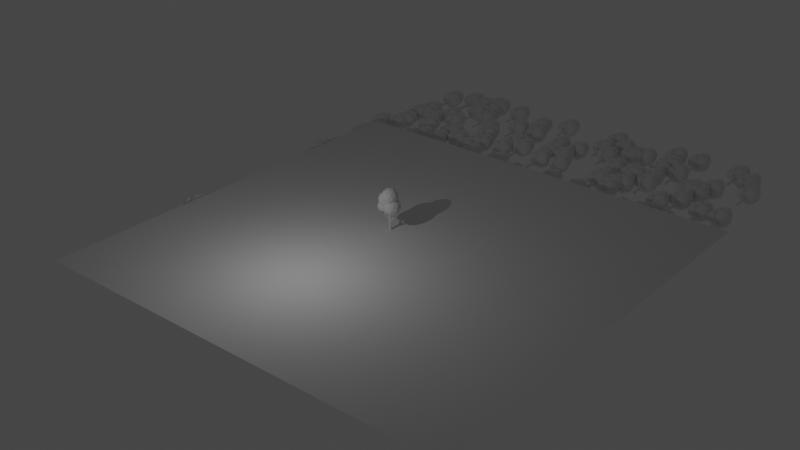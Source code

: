 # Source: geodude.blend  (saved by Blender 4.2.66; exported with 4.5.12 LTS)
import bpy
from mathutils import Matrix  # noqa: F401  (used for matrix-valued properties, if any)

bpy.ops.wm.read_factory_settings(use_empty=True)
scene = bpy.context.scene
scene.name = 'Scene'

# ---- collections
col_collection = bpy.data.collections.new('Collection'); scene.collection.children.link(col_collection)

# ---- node groups
ng_geometry_nodes_001 = bpy.data.node_groups.new('Geometry Nodes.001', 'GeometryNodeTree')
_s = ng_geometry_nodes_001.interface.new_socket(name='Geometry', in_out='OUTPUT', socket_type='NodeSocketGeometry')
_s = ng_geometry_nodes_001.interface.new_socket(name='Geometry', in_out='INPUT', socket_type='NodeSocketGeometry')
_s = ng_geometry_nodes_001.interface.new_socket(name='Vector', in_out='INPUT', socket_type='NodeSocketVector')
_s.hide_value = True
ng_geometry_nodes_001.is_modifier = True
# nodes of 'Geometry Nodes.001' reference scene objects; filled in after objects exist

# ---- world
world_world = bpy.data.worlds.new('World'); scene.world = world_world
world_world.use_nodes = True; world_world.node_tree.nodes.clear()
_N = world_world.node_tree.nodes; _L = world_world.node_tree.links
n0 = _N.new('ShaderNodeOutputWorld'); n0.name = 'World Output'; n0.location = (300, 300)
n1 = _N.new('ShaderNodeBackground'); n1.name = 'Background'; n1.location = (10, 300)
n1.inputs[0].default_value = (0.05088, 0.05088, 0.05088, 1.0)
_L.new(n1.outputs[0], n0.inputs[0])
n0.is_active_output = True
world_world.color = (0.05088, 0.05088, 0.05088)
world_world.use_sun_shadow = False
world_world.sun_shadow_jitter_overblur = 0.0

# ---- lights
light_point_002 = bpy.data.lights.new('Point.002', 'POINT')
light_point_002.transmission_factor = 0.0
light_point_002.energy = 66.4
light_point_002.shadow_maximum_resolution = 0.006
light_point_002.use_absolute_resolution = True

# ---- meshes
me_plane = bpy.data.meshes.new('Plane')
me_plane.from_pydata([(-5.778, -5.778, 0.0), (5.778, -5.778, 0.0), (-5.778, 5.778, 0.0), (5.778, 5.778, 0.0), (-5.778, 0.0, 0.0), (0.0, -5.778, 0.0), (5.778, 0.0, 0.0), (0.0, 5.778, 0.0), (0.0, 0.0, 0.0), (-5.778, -2.889, 0.0), (2.889, -5.778, 0.0), (5.778, 2.889, 0.0), (-2.889, 5.778, 0.0), (-5.778, 2.889, 0.0), (-2.889, -5.778, 0.0), (5.778, -2.889, 0.0), (2.889, 5.778, 0.0), (0.0, 2.889, 0.0), (0.0, -2.889, 0.0), (-2.889, 0.0, 0.0), (2.889, 0.0, 0.0), (2.889, -2.889, 0.0), (-2.889, -2.889, 0.0), (-2.889, 2.889, 0.0), (2.889, 2.889, 0.0)], [], [(24, 11, 3, 16), (23, 17, 7, 12), (22, 18, 8, 19), (21, 15, 6, 20), (18, 21, 20, 8), (5, 10, 21, 18), (10, 1, 15, 21), (9, 22, 19, 4), (0, 14, 22, 9), (14, 5, 18, 22), (13, 23, 12, 2), (4, 19, 23, 13), (19, 8, 17, 23), (17, 24, 16, 7), (8, 20, 24, 17), (20, 6, 11, 24)])
_uv = me_plane.uv_layers.new(name='UVMap')
_uv.uv.foreach_set('vector', [0.75, 0.75, 1.0, 0.75, 1.0, 1.0, 0.75, 1.0, 0.25, 0.75, 0.5, 0.75, 0.5, 1.0, 0.25, 1.0, 0.25, 0.25, 0.5, 0.25, 0.5, 0.5, 0.25, 0.5, 0.75, 0.25, 1.0, 0.25, 1.0, 0.5, 0.75, 0.5, 0.5, 0.25, 0.75, 0.25, 0.75, 0.5, 0.5, 0.5, 0.5, 0.0, 0.75, 0.0, 0.75, 0.25, 0.5, 0.25, 0.75, 0.0, 1.0, 0.0, 1.0, 0.25, 0.75, 0.25, 0.0, 0.25, 0.25, 0.25, 0.25, 0.5, 0.0, 0.5, 0.0, 0.0, 0.25, 0.0, 0.25, 0.25, 0.0, 0.25, 0.25, 0.0, 0.5, 0.0, 0.5, 0.25, 0.25, 0.25, 0.0, 0.75, 0.25, 0.75, 0.25, 1.0, 0.0, 1.0, 0.0, 0.5, 0.25, 0.5, 0.25, 0.75, 0.0, 0.75, 0.25, 0.5, 0.5, 0.5, 0.5, 0.75, 0.25, 0.75, 0.5, 0.75, 0.75, 0.75, 0.75, 1.0, 0.5, 1.0, 0.5, 0.5, 0.75, 0.5, 0.75, 0.75, 0.5, 0.75, 0.75, 0.5, 1.0, 0.5, 1.0, 0.75, 0.75, 0.75])
me_plane.update()
me_tree_maple = bpy.data.meshes.new('tree-maple')
me_tree_maple.from_pydata([(-0.98, 4.245, -0.4639), (-0.7944, 4.383, -0.3172), (-0.7338, 4.383, -0.52), (-0.8215, 4.245, -0.52), (-0.8924, 4.383, -0.2826), (-0.7776, 4.469, -0.3733), (-1.051, 4.383, -0.4079), (-0.8047, 4.521, -0.4639), (-0.8215, 4.245, -0.4079), (-0.9362, 4.469, -0.3172), (-0.9633, 4.521, -0.52), (-1.034, 4.469, -0.4639), (-1.013, 4.456, -0.5593), (-1.013, 4.456, -0.3686), (-0.8924, 4.383, -0.6453), (-1.051, 4.383, -0.52), (-0.9904, 4.383, -0.3172), (-0.7944, 4.383, -0.6107), (-0.8486, 4.298, -0.3172), (-0.8463, 4.456, -0.6182), (-0.8653, 4.521, -0.5546), (-0.7338, 4.383, -0.4079), (-0.9904, 4.383, -0.6107), (-1.007, 4.298, -0.5546), (-0.9195, 4.245, -0.5546), (-0.7776, 4.469, -0.5546), (-1.007, 4.298, -0.3733), (-0.8463, 4.456, -0.3097), (-0.7433, 4.456, -0.4639), (-0.8486, 4.298, -0.6107), (-0.9195, 4.245, -0.3733), (-0.8924, 4.545, -0.4639), (-0.7506, 4.298, -0.4639), (-0.8653, 4.521, -0.3733), (-0.9633, 4.521, -0.4079), (-0.9362, 4.469, -0.6107), (-0.7717, 4.311, -0.5593), (-1.042, 4.311, -0.4639), (-0.8924, 4.221, -0.4639), (-0.9385, 4.311, -0.6182), (-0.9385, 4.311, -0.3097), (-0.7717, 4.311, -0.3686), (-0.9532, 4.451, -0.438), (-0.6697, 4.575, -0.2928), (-0.5965, 4.518, -0.5293), (-0.744, 4.391, -0.5034), (-0.799, 4.612, -0.2523), (-0.6304, 4.655, -0.3742), (-1.015, 4.638, -0.3986), (-0.6582, 4.705, -0.4899), (-0.7399, 4.412, -0.3727), (-0.8396, 4.715, -0.3088), (-0.8715, 4.745, -0.5552), (-0.9757, 4.718, -0.48), (-0.9538, 4.68, -0.5888), (-0.9467, 4.715, -0.3663), (-0.8124, 4.544, -0.6755), (-1.019, 4.617, -0.5293), (-0.9308, 4.636, -0.2928), (-0.6806, 4.52, -0.6351), (-0.7608, 4.496, -0.2768), (-0.7338, 4.616, -0.6576), (-0.7422, 4.708, -0.5957), (-0.5923, 4.539, -0.3986), (-0.9417, 4.582, -0.6351), (-0.9809, 4.502, -0.5537), (-0.8759, 4.415, -0.5438), (-0.6372, 4.621, -0.5858), (-0.9742, 4.536, -0.3421), (-0.7224, 4.674, -0.2976), (-0.5908, 4.613, -0.4776), (-0.7717, 4.442, -0.6191), (-0.8692, 4.449, -0.3322), (-0.7696, 4.76, -0.4944), (-0.6357, 4.438, -0.4479), (-0.7355, 4.741, -0.3841), (-0.8674, 4.766, -0.4245), (-0.8505, 4.66, -0.6511), (-0.6646, 4.441, -0.5616), (-1.021, 4.544, -0.4503), (-0.8418, 4.396, -0.4335), (-0.889, 4.483, -0.6303), (-0.8775, 4.54, -0.2703), (-0.6576, 4.477, -0.3391), (-0.7499, 4.238, -0.4879), (-0.508, 4.393, -0.2721), (-0.429, 4.428, -0.5372), (-0.5433, 4.248, -0.5612), (-0.6357, 4.387, -0.2268), (-0.4861, 4.514, -0.3306), (-0.8423, 4.408, -0.3907), (-0.5214, 4.599, -0.44), (-0.5433, 4.228, -0.4147), (-0.6928, 4.504, -0.2573), (-0.7281, 4.608, -0.5132), (-0.8205, 4.53, -0.4491), (-0.7929, 4.53, -0.576), (-0.7929, 4.496, -0.3267), (-0.6357, 4.45, -0.7011), (-0.8423, 4.428, -0.5372), (-0.7634, 4.393, -0.2721), (-0.508, 4.444, -0.6558), (-0.5786, 4.281, -0.2869), (-0.5756, 4.54, -0.653), (-0.6004, 4.614, -0.5585), (-0.429, 4.408, -0.3907), (-0.7634, 4.444, -0.6558), (-0.7852, 4.323, -0.5973), (-0.671, 4.254, -0.6065), (-0.4861, 4.545, -0.5677), (-0.7852, 4.291, -0.3602), (-0.5756, 4.486, -0.2496), (-0.4413, 4.513, -0.4513), (-0.5786, 4.332, -0.6706), (-0.671, 4.222, -0.3694), (-0.6357, 4.63, -0.4357), (-0.4508, 4.307, -0.4788), (-0.6004, 4.583, -0.3214), (-0.7281, 4.589, -0.3667), (-0.6928, 4.555, -0.6409), (-0.4784, 4.34, -0.6012), (-0.83, 4.323, -0.4766), (-0.6357, 4.206, -0.4922), (-0.6957, 4.35, -0.6783), (-0.6957, 4.297, -0.2749), (-0.4784, 4.307, -0.3519), (-0.767, 3.742, -0.5466), (-0.7843, 3.742, -0.4939), (-0.7396, 3.742, -0.4612), (-0.6946, 3.742, -0.4936), (-0.7116, 3.742, -0.5464), (-0.7601, 4.164, -0.5284), (-0.7698, 4.164, -0.4987), (-0.7446, 4.164, -0.4802), (-0.7193, 4.164, -0.4985), (-0.7288, 4.164, -0.5283), (-0.7587, 4.375, -0.5265), (-0.7673, 4.375, -0.5002), (-0.745, 4.375, -0.484), (-0.7227, 4.375, -0.5001), (-0.7311, 4.375, -0.5264), (-0.757, 4.643, -0.5241), (-0.7611, 4.644, -0.5118), (-0.7506, 4.644, -0.504), (-0.74, 4.644, -0.5117), (-0.744, 4.644, -0.5241), (-0.7551, 3.966, -0.5253), (-0.7424, 3.986, -0.5124), (-0.7178, 3.985, -0.5028), (-0.7174, 3.959, -0.5055), (-0.7441, 3.943, -0.5145), (-0.6586, 4.35, -0.5699), (-0.6574, 4.354, -0.5568), (-0.645, 4.351, -0.5525), (-0.6383, 4.345, -0.5629), (-0.6468, 4.344, -0.5736), (-0.6609, 4.098, -0.5288), (-0.6492, 4.083, -0.5417), (-0.6853, 4.083, -0.5527), (-0.6834, 4.097, -0.5352), (-0.6643, 4.073, -0.5561), (-0.7623, 4.034, -0.5285), (-0.7578, 4.009, -0.5095), (-0.7452, 4.017, -0.481), (-0.7396, 4.047, -0.4818), (-0.7507, 4.06, -0.5127), (-0.8332, 4.183, -0.4361), (-0.8461, 4.168, -0.4298), (-0.8302, 4.163, -0.4114), (-0.8118, 4.177, -0.4119), (-0.8161, 4.194, -0.4315), (-0.8496, 4.387, -0.4169), (-0.8687, 4.384, -0.4074), (-0.883, 4.379, -0.4238), (-0.8691, 4.383, -0.4364), (-0.8526, 4.388, -0.439), (-0.7615, 3.777, -0.5381), (-0.7752, 3.777, -0.4967), (-0.7046, 3.777, -0.4965), (-0.74, 3.777, -0.4709), (-0.7179, 3.777, -0.538), (-0.884, 4.625, -0.4658), (-0.6042, 4.617, -0.2832), (-0.5431, 4.569, -0.5356), (-0.7241, 4.499, -0.5356), (-0.703, 4.695, -0.2401), (-0.5301, 4.689, -0.353), (-0.8629, 4.821, -0.3961), (-0.522, 4.764, -0.4658), (-0.7241, 4.499, -0.3961), (-0.69, 4.815, -0.2832), (-0.6819, 4.89, -0.5356), (-0.7888, 4.893, -0.4658), (-0.776, 4.864, -0.5845), (-0.776, 4.864, -0.3472), (-0.703, 4.695, -0.6916), (-0.8629, 4.821, -0.5356), (-0.8018, 4.772, -0.2832), (-0.6042, 4.617, -0.6485), (-0.716, 4.574, -0.2832), (-0.6079, 4.731, -0.6579), (-0.5831, 4.812, -0.5787), (-0.5431, 4.569, -0.3961), (-0.8018, 4.772, -0.6485), (-0.8759, 4.7, -0.5787), (-0.8229, 4.577, -0.5787), (-0.5301, 4.689, -0.5787), (-0.8759, 4.7, -0.353), (-0.6079, 4.731, -0.2738), (-0.504, 4.649, -0.4658), (-0.716, 4.574, -0.6485), (-0.8229, 4.577, -0.353), (-0.5942, 4.858, -0.4658), (-0.6172, 4.496, -0.4658), (-0.5831, 4.812, -0.353), (-0.6819, 4.89, -0.3961), (-0.69, 4.815, -0.6485), (-0.63, 4.526, -0.5845), (-0.902, 4.74, -0.4658), (-0.8118, 4.531, -0.4658), (-0.7981, 4.658, -0.6579), (-0.7981, 4.658, -0.2738), (-0.63, 4.526, -0.3472), (-0.8652, 4.259, -0.532), (-0.6013, 4.455, -0.3427), (-0.5152, 4.455, -0.6043), (-0.6398, 4.259, -0.6043), (-0.7406, 4.455, -0.298), (-0.5775, 4.577, -0.415), (-0.966, 4.455, -0.4597), (-0.616, 4.651, -0.532), (-0.6398, 4.259, -0.4597), (-0.8029, 4.577, -0.3427), (-0.8414, 4.651, -0.6043), (-0.9422, 4.577, -0.532), (-0.9121, 4.558, -0.655), (-0.9121, 4.558, -0.409), (-0.7406, 4.455, -0.7659), (-0.966, 4.455, -0.6043), (-0.8799, 4.455, -0.3427), (-0.6013, 4.455, -0.7212), (-0.6783, 4.334, -0.3427), (-0.6751, 4.558, -0.731), (-0.7021, 4.651, -0.649), (-0.5152, 4.455, -0.4597), (-0.8799, 4.455, -0.7212), (-0.9037, 4.334, -0.649), (-0.7791, 4.259, -0.649), (-0.5775, 4.577, -0.649), (-0.9037, 4.334, -0.415), (-0.6751, 4.558, -0.333), (-0.5286, 4.558, -0.532), (-0.6783, 4.334, -0.7212), (-0.7791, 4.259, -0.415), (-0.7406, 4.686, -0.532), (-0.539, 4.334, -0.532), (-0.7021, 4.651, -0.415), (-0.8414, 4.651, -0.4597), (-0.8029, 4.577, -0.7212), (-0.5691, 4.352, -0.655), (-0.9526, 4.352, -0.532), (-0.7406, 4.225, -0.532), (-0.8061, 4.352, -0.731), (-0.8061, 4.352, -0.333), (-0.5691, 4.352, -0.409)], [], [(19, 35, 20), (7, 20, 31), (7, 25, 20), (25, 19, 20), (20, 10, 31), (35, 12, 10), (10, 34, 31), (10, 11, 34), (11, 13, 34), (34, 9, 33), (33, 7, 31), (33, 5, 7), (5, 28, 7), (2, 25, 28), (17, 19, 25), (14, 35, 19), (22, 12, 35), (15, 11, 12), (6, 13, 11), (16, 9, 13), (4, 27, 9), (1, 5, 27), (21, 28, 5), (17, 14, 19), (17, 29, 14), (22, 15, 12), (23, 37, 15), (6, 16, 13), (6, 26, 16), (26, 40, 16), (4, 18, 1), (18, 41, 1), (21, 32, 2), (32, 36, 2), (3, 24, 29), (24, 39, 29), (24, 0, 23), (0, 37, 23), (0, 30, 26), (30, 40, 26), (32, 8, 3), (8, 38, 3), (30, 8, 18), (8, 41, 18), (0, 26, 37), (16, 4, 9), (29, 39, 14), (9, 27, 33), (20, 35, 10), (32, 3, 36), (30, 18, 40), (24, 23, 39), (21, 2, 28), (3, 29, 36), (22, 23, 15), (4, 1, 27), (15, 6, 11), (1, 21, 5), (14, 22, 35), (2, 17, 25), (28, 25, 7), (34, 33, 31), (12, 11, 10), (37, 6, 15), (38, 8, 30), (38, 0, 24), (36, 29, 17), (40, 18, 4), (27, 5, 33), (13, 9, 34), (36, 17, 2), (39, 22, 14), (40, 4, 16), (41, 21, 1), (39, 23, 22), (37, 26, 6), (41, 32, 21), (38, 24, 3), (38, 30, 0), (41, 8, 32), (61, 77, 62), (49, 62, 73), (49, 67, 62), (67, 61, 62), (62, 52, 73), (77, 54, 52), (52, 76, 73), (52, 53, 76), (53, 55, 76), (76, 51, 75), (75, 49, 73), (75, 47, 49), (47, 70, 49), (44, 67, 70), (59, 61, 67), (56, 77, 61), (64, 54, 77), (57, 53, 54), (48, 55, 53), (58, 51, 55), (46, 69, 51), (43, 47, 69), (63, 70, 47), (59, 56, 61), (59, 71, 56), (64, 57, 54), (65, 79, 57), (48, 58, 55), (48, 68, 58), (68, 82, 58), (46, 60, 43), (60, 83, 43), (63, 74, 44), (74, 78, 44), (45, 66, 71), (66, 81, 71), (66, 42, 65), (42, 79, 65), (42, 72, 68), (72, 82, 68), (74, 50, 45), (50, 80, 45), (72, 50, 60), (50, 83, 60), (42, 68, 79), (58, 46, 51), (71, 81, 56), (51, 69, 75), (62, 77, 52), (74, 45, 78), (72, 60, 82), (66, 65, 81), (63, 44, 70), (45, 71, 78), (64, 65, 57), (46, 43, 69), (57, 48, 53), (43, 63, 47), (56, 64, 77), (44, 59, 67), (70, 67, 49), (76, 75, 73), (54, 53, 52), (79, 48, 57), (80, 50, 72), (80, 42, 66), (78, 71, 59), (82, 60, 46), (69, 47, 75), (55, 51, 76), (78, 59, 44), (81, 64, 56), (82, 46, 58), (83, 63, 43), (81, 65, 64), (79, 68, 48), (83, 74, 63), (80, 66, 45), (80, 72, 42), (83, 50, 74), (103, 119, 104), (91, 104, 115), (91, 109, 104), (109, 103, 104), (104, 94, 115), (119, 96, 94), (94, 118, 115), (94, 95, 118), (95, 97, 118), (118, 93, 117), (117, 91, 115), (117, 89, 91), (89, 112, 91), (86, 109, 112), (101, 103, 109), (98, 119, 103), (106, 96, 119), (99, 95, 96), (90, 97, 95), (100, 93, 97), (88, 111, 93), (85, 89, 111), (105, 112, 89), (101, 98, 103), (101, 113, 98), (106, 99, 96), (107, 121, 99), (90, 100, 97), (90, 110, 100), (110, 124, 100), (88, 102, 85), (102, 125, 85), (105, 116, 86), (116, 120, 86), (87, 108, 113), (108, 123, 113), (108, 84, 107), (84, 121, 107), (84, 114, 110), (114, 124, 110), (116, 92, 87), (92, 122, 87), (114, 92, 102), (92, 125, 102), (84, 110, 121), (100, 88, 93), (113, 123, 98), (93, 111, 117), (104, 119, 94), (116, 87, 120), (114, 102, 124), (108, 107, 123), (105, 86, 112), (87, 113, 120), (106, 107, 99), (88, 85, 111), (99, 90, 95), (85, 105, 89), (98, 106, 119), (86, 101, 109), (112, 109, 91), (118, 117, 115), (96, 95, 94), (121, 90, 99), (122, 92, 114), (122, 84, 108), (120, 113, 101), (124, 102, 88), (111, 89, 117), (97, 93, 118), (120, 101, 86), (123, 106, 98), (124, 88, 100), (125, 105, 85), (123, 107, 106), (121, 110, 90), (125, 116, 105), (122, 108, 87), (122, 114, 84), (125, 92, 116), (176, 131, 135, 180), (178, 134, 133, 179), (177, 132, 131, 176), (180, 135, 134, 178), (179, 133, 132, 177), (131, 136, 140, 135), (134, 139, 138, 133), (132, 137, 136, 131), (135, 140, 139, 134), (133, 138, 137, 132), (137, 142, 141, 136), (140, 145, 144, 139), (138, 143, 142, 137), (136, 141, 145, 140), (139, 144, 143, 138), (157, 154, 153, 156), (159, 152, 151, 158), (160, 155, 154, 157), (156, 153, 152, 159), (158, 151, 155, 160), (146, 158, 160, 150), (148, 156, 159, 147), (150, 160, 157, 149), (147, 159, 158, 146), (149, 157, 156, 148), (165, 170, 169, 164), (163, 168, 167, 162), (161, 166, 170, 165), (164, 169, 168, 163), (162, 167, 166, 161), (130, 129, 128, 127, 126), (167, 168, 172, 173), (168, 169, 171, 172), (170, 166, 174, 175), (169, 170, 175, 171), (166, 167, 173, 174), (128, 179, 177, 127), (130, 180, 178, 129), (127, 177, 176, 126), (129, 178, 179, 128), (126, 176, 180, 130), (150, 149, 148, 147, 146), (151, 152, 153, 154, 155), (200, 216, 201), (188, 201, 212), (188, 206, 201), (206, 200, 201), (201, 191, 212), (216, 193, 191), (191, 215, 212), (191, 192, 215), (192, 194, 215), (215, 190, 214), (214, 188, 212), (214, 186, 188), (186, 209, 188), (183, 206, 209), (198, 200, 206), (195, 216, 200), (203, 193, 216), (196, 192, 193), (187, 194, 192), (197, 190, 194), (185, 208, 190), (182, 186, 208), (202, 209, 186), (198, 195, 200), (198, 210, 195), (203, 196, 193), (204, 218, 196), (187, 197, 194), (187, 207, 197), (207, 221, 197), (185, 199, 182), (199, 222, 182), (202, 213, 183), (213, 217, 183), (184, 205, 210), (205, 220, 210), (205, 181, 204), (181, 218, 204), (181, 211, 207), (211, 221, 207), (213, 189, 184), (189, 219, 184), (211, 189, 199), (189, 222, 199), (181, 207, 218), (197, 185, 190), (210, 220, 195), (190, 208, 214), (201, 216, 191), (213, 184, 217), (211, 199, 221), (205, 204, 220), (202, 183, 209), (184, 210, 217), (203, 204, 196), (185, 182, 208), (196, 187, 192), (182, 202, 186), (195, 203, 216), (183, 198, 206), (209, 206, 188), (215, 214, 212), (193, 192, 191), (218, 187, 196), (219, 189, 211), (219, 181, 205), (217, 210, 198), (221, 199, 185), (208, 186, 214), (194, 190, 215), (217, 198, 183), (220, 203, 195), (221, 185, 197), (222, 202, 182), (220, 204, 203), (218, 207, 187), (222, 213, 202), (219, 205, 184), (219, 211, 181), (222, 189, 213), (242, 258, 243), (230, 243, 254), (230, 248, 243), (248, 242, 243), (243, 233, 254), (258, 235, 233), (233, 257, 254), (233, 234, 257), (234, 236, 257), (257, 232, 256), (256, 230, 254), (256, 228, 230), (228, 251, 230), (225, 248, 251), (240, 242, 248), (237, 258, 242), (245, 235, 258), (238, 234, 235), (229, 236, 234), (239, 232, 236), (227, 250, 232), (224, 228, 250), (244, 251, 228), (240, 237, 242), (240, 252, 237), (245, 238, 235), (246, 260, 238), (229, 239, 236), (229, 249, 239), (249, 263, 239), (227, 241, 224), (241, 264, 224), (244, 255, 225), (255, 259, 225), (226, 247, 252), (247, 262, 252), (247, 223, 246), (223, 260, 246), (223, 253, 249), (253, 263, 249), (255, 231, 226), (231, 261, 226), (253, 231, 241), (231, 264, 241), (223, 249, 260), (239, 227, 232), (252, 262, 237), (232, 250, 256), (243, 258, 233), (255, 226, 259), (253, 241, 263), (247, 246, 262), (244, 225, 251), (226, 252, 259), (245, 246, 238), (227, 224, 250), (238, 229, 234), (224, 244, 228), (237, 245, 258), (225, 240, 248), (251, 248, 230), (257, 256, 254), (235, 234, 233), (260, 229, 238), (261, 231, 253), (261, 223, 247), (259, 252, 240), (263, 241, 227), (250, 228, 256), (236, 232, 257), (259, 240, 225), (262, 245, 237), (263, 227, 239), (264, 244, 224), (262, 246, 245), (260, 249, 229), (264, 255, 244), (261, 247, 226), (261, 253, 223), (264, 231, 255)])
_uv = me_tree_maple.uv_layers.new(name='UVMap')
_uv.uv.foreach_set('vector', [0.5992, 0.5371, 0.606, 0.5529, 0.5903, 0.5466, 0.5504, 0.6664, 0.5418, 0.6821, 0.5349, 0.6663, 0.5504, 0.6664, 0.5609, 0.6822, 0.5418, 0.6821, 0.5609, 0.6822, 0.5527, 0.6932, 0.5418, 0.6821, 0.5418, 0.6821, 0.5278, 0.6759, 0.5349, 0.6663, 0.606, 0.5529, 0.6156, 0.5638, 0.6, 0.5622, 0.5278, 0.6759, 0.5278, 0.6563, 0.5349, 0.6663, 0.7479, 0.1688, 0.7345, 0.1727, 0.7312, 0.1588, 0.7345, 0.1727, 0.719, 0.1664, 0.7312, 0.1588, 0.5952, 0.2397, 0.6014, 0.2496, 0.5856, 0.2556, 0.5418, 0.6504, 0.5504, 0.6664, 0.5349, 0.6663, 0.5418, 0.6504, 0.5609, 0.6505, 0.5504, 0.6664, 0.5609, 0.6505, 0.5674, 0.6664, 0.5504, 0.6664, 0.5779, 0.676, 0.5609, 0.6822, 0.5674, 0.6664, 0.606, 0.5212, 0.5992, 0.5371, 0.5903, 0.527, 0.6156, 0.5373, 0.606, 0.5529, 0.5992, 0.5371, 0.6253, 0.5529, 0.6156, 0.5638, 0.606, 0.5529, 0.7345, 0.1921, 0.7345, 0.1727, 0.7474, 0.1833, 0.7178, 0.1821, 0.719, 0.1664, 0.7345, 0.1727, 0.6207, 0.2496, 0.6014, 0.2496, 0.611, 0.2384, 0.6111, 0.2654, 0.5946, 0.2654, 0.6014, 0.2496, 0.6014, 0.2813, 0.5856, 0.2752, 0.5946, 0.2654, 0.5779, 0.6564, 0.5674, 0.6664, 0.5609, 0.6505, 0.606, 0.5212, 0.6156, 0.5373, 0.5992, 0.5371, 0.606, 0.5212, 0.6253, 0.5212, 0.6156, 0.5373, 0.7479, 0.2001, 0.7345, 0.1921, 0.7474, 0.1833, 0.7312, 0.2095, 0.719, 0.1993, 0.7345, 0.1921, 0.7178, 0.1821, 0.7042, 0.174, 0.719, 0.1664, 0.7178, 0.1821, 0.7042, 0.1934, 0.7042, 0.174, 0.6363, 0.2556, 0.6275, 0.2654, 0.6207, 0.2496, 0.6111, 0.2654, 0.6207, 0.2813, 0.6014, 0.2813, 0.6207, 0.2813, 0.611, 0.2923, 0.6014, 0.2813, 0.6959, 0.7127, 0.6825, 0.7166, 0.6792, 0.7027, 0.6825, 0.7166, 0.667, 0.7103, 0.6792, 0.7027, 0.6658, 0.726, 0.6523, 0.7373, 0.6523, 0.718, 0.641, 0.527, 0.6321, 0.5371, 0.6253, 0.5212, 0.6523, 0.7373, 0.6606, 0.7542, 0.647, 0.7461, 0.7125, 0.2103, 0.719, 0.1993, 0.7312, 0.2095, 0.7125, 0.2103, 0.699, 0.2021, 0.7042, 0.1934, 0.6363, 0.2752, 0.6275, 0.2654, 0.6363, 0.2556, 0.6825, 0.7166, 0.6825, 0.736, 0.6658, 0.726, 0.6825, 0.736, 0.667, 0.7432, 0.6658, 0.726, 0.6792, 0.7534, 0.6825, 0.736, 0.6959, 0.744, 0.6825, 0.736, 0.6954, 0.7272, 0.6959, 0.744, 0.7125, 0.2103, 0.7042, 0.1934, 0.719, 0.1993, 0.6207, 0.2496, 0.6111, 0.2654, 0.6014, 0.2496, 0.6253, 0.5212, 0.6321, 0.5371, 0.6156, 0.5373, 0.6014, 0.2496, 0.5946, 0.2654, 0.5856, 0.2556, 0.5903, 0.5466, 0.606, 0.5529, 0.6, 0.5622, 0.6825, 0.7166, 0.6658, 0.726, 0.667, 0.7103, 0.6363, 0.2752, 0.6207, 0.2813, 0.6275, 0.2654, 0.641, 0.527, 0.641, 0.5466, 0.6321, 0.5371, 0.5779, 0.6564, 0.5779, 0.676, 0.5674, 0.6664, 0.6658, 0.726, 0.6523, 0.718, 0.667, 0.7103, 0.7479, 0.2001, 0.7312, 0.2095, 0.7345, 0.1921, 0.6111, 0.2654, 0.6014, 0.2813, 0.5946, 0.2654, 0.7345, 0.1921, 0.7178, 0.1821, 0.7345, 0.1727, 0.5692, 0.6405, 0.5779, 0.6564, 0.5609, 0.6505, 0.6156, 0.5373, 0.6253, 0.5529, 0.606, 0.5529, 0.5779, 0.676, 0.5692, 0.6918, 0.5609, 0.6822, 0.5674, 0.6664, 0.5609, 0.6822, 0.5504, 0.6664, 0.5278, 0.6563, 0.5418, 0.6504, 0.5349, 0.6663, 0.7474, 0.1833, 0.7345, 0.1727, 0.7479, 0.1688, 0.719, 0.1993, 0.7178, 0.1821, 0.7345, 0.1921, 0.667, 0.7432, 0.6825, 0.736, 0.6792, 0.7534, 0.667, 0.7432, 0.6606, 0.7542, 0.6523, 0.7373, 0.6156, 0.5098, 0.6253, 0.5212, 0.606, 0.5212, 0.6275, 0.2654, 0.6207, 0.2813, 0.6111, 0.2654, 0.5527, 0.6392, 0.5609, 0.6505, 0.5418, 0.6504, 0.611, 0.2384, 0.6014, 0.2496, 0.5952, 0.2397, 0.6156, 0.5098, 0.606, 0.5212, 0.6, 0.511, 0.6321, 0.5371, 0.6253, 0.5529, 0.6156, 0.5373, 0.6275, 0.2654, 0.6111, 0.2654, 0.6207, 0.2496, 0.611, 0.2923, 0.5952, 0.291, 0.6014, 0.2813, 0.6321, 0.5371, 0.641, 0.5466, 0.6253, 0.5529, 0.719, 0.1993, 0.7042, 0.1934, 0.7178, 0.1821, 0.6954, 0.7272, 0.6825, 0.7166, 0.6959, 0.7127, 0.667, 0.7432, 0.6523, 0.7373, 0.6658, 0.726, 0.667, 0.7432, 0.6792, 0.7534, 0.6606, 0.7542, 0.6954, 0.7272, 0.6825, 0.736, 0.6825, 0.7166, 0.5992, 0.5371, 0.606, 0.5529, 0.5903, 0.5466, 0.5504, 0.6664, 0.5418, 0.6821, 0.5349, 0.6663, 0.5504, 0.6664, 0.5609, 0.6822, 0.5418, 0.6821, 0.5609, 0.6822, 0.5527, 0.6932, 0.5418, 0.6821, 0.5418, 0.6821, 0.5278, 0.6759, 0.5349, 0.6663, 0.606, 0.5529, 0.6156, 0.5638, 0.6, 0.5622, 0.5278, 0.6759, 0.5278, 0.6563, 0.5349, 0.6663, 0.7479, 0.1688, 0.7345, 0.1727, 0.7312, 0.1588, 0.7345, 0.1727, 0.719, 0.1664, 0.7312, 0.1588, 0.5952, 0.2397, 0.6014, 0.2496, 0.5856, 0.2556, 0.5418, 0.6504, 0.5504, 0.6664, 0.5349, 0.6663, 0.5418, 0.6504, 0.5609, 0.6505, 0.5504, 0.6664, 0.5609, 0.6505, 0.5674, 0.6664, 0.5504, 0.6664, 0.5779, 0.676, 0.5609, 0.6822, 0.5674, 0.6664, 0.606, 0.5212, 0.5992, 0.5371, 0.5903, 0.527, 0.6156, 0.5373, 0.606, 0.5529, 0.5992, 0.5371, 0.6253, 0.5529, 0.6156, 0.5638, 0.606, 0.5529, 0.7345, 0.1921, 0.7345, 0.1727, 0.7474, 0.1833, 0.7178, 0.1821, 0.719, 0.1664, 0.7345, 0.1727, 0.6207, 0.2496, 0.6014, 0.2496, 0.611, 0.2384, 0.6111, 0.2654, 0.5946, 0.2654, 0.6014, 0.2496, 0.6014, 0.2813, 0.5856, 0.2752, 0.5946, 0.2654, 0.5779, 0.6564, 0.5674, 0.6664, 0.5609, 0.6505, 0.606, 0.5212, 0.6156, 0.5373, 0.5992, 0.5371, 0.606, 0.5212, 0.6253, 0.5212, 0.6156, 0.5373, 0.7479, 0.2001, 0.7345, 0.1921, 0.7474, 0.1833, 0.7312, 0.2095, 0.719, 0.1993, 0.7345, 0.1921, 0.7178, 0.1821, 0.7042, 0.174, 0.719, 0.1664, 0.7178, 0.1821, 0.7042, 0.1934, 0.7042, 0.174, 0.6363, 0.2556, 0.6275, 0.2654, 0.6207, 0.2496, 0.6111, 0.2654, 0.6207, 0.2813, 0.6014, 0.2813, 0.6207, 0.2813, 0.611, 0.2923, 0.6014, 0.2813, 0.6959, 0.7127, 0.6825, 0.7166, 0.6792, 0.7027, 0.6825, 0.7166, 0.667, 0.7103, 0.6792, 0.7027, 0.6658, 0.726, 0.6523, 0.7373, 0.6523, 0.718, 0.641, 0.527, 0.6321, 0.5371, 0.6253, 0.5212, 0.6523, 0.7373, 0.6606, 0.7542, 0.647, 0.7461, 0.7125, 0.2103, 0.719, 0.1993, 0.7312, 0.2095, 0.7125, 0.2103, 0.699, 0.2021, 0.7042, 0.1934, 0.6363, 0.2752, 0.6275, 0.2654, 0.6363, 0.2556, 0.6825, 0.7166, 0.6825, 0.736, 0.6658, 0.726, 0.6825, 0.736, 0.667, 0.7432, 0.6658, 0.726, 0.6792, 0.7534, 0.6825, 0.736, 0.6959, 0.744, 0.6825, 0.736, 0.6954, 0.7272, 0.6959, 0.744, 0.7125, 0.2103, 0.7042, 0.1934, 0.719, 0.1993, 0.6207, 0.2496, 0.6111, 0.2654, 0.6014, 0.2496, 0.6253, 0.5212, 0.6321, 0.5371, 0.6156, 0.5373, 0.6014, 0.2496, 0.5946, 0.2654, 0.5856, 0.2556, 0.5903, 0.5466, 0.606, 0.5529, 0.6, 0.5622, 0.6825, 0.7166, 0.6658, 0.726, 0.667, 0.7103, 0.6363, 0.2752, 0.6207, 0.2813, 0.6275, 0.2654, 0.641, 0.527, 0.641, 0.5466, 0.6321, 0.5371, 0.5779, 0.6564, 0.5779, 0.676, 0.5674, 0.6664, 0.6658, 0.726, 0.6523, 0.718, 0.667, 0.7103, 0.7479, 0.2001, 0.7312, 0.2095, 0.7345, 0.1921, 0.6111, 0.2654, 0.6014, 0.2813, 0.5946, 0.2654, 0.7345, 0.1921, 0.7178, 0.1821, 0.7345, 0.1727, 0.5692, 0.6405, 0.5779, 0.6564, 0.5609, 0.6505, 0.6156, 0.5373, 0.6253, 0.5529, 0.606, 0.5529, 0.5779, 0.676, 0.5692, 0.6918, 0.5609, 0.6822, 0.5674, 0.6664, 0.5609, 0.6822, 0.5504, 0.6664, 0.5278, 0.6563, 0.5418, 0.6504, 0.5349, 0.6663, 0.7474, 0.1833, 0.7345, 0.1727, 0.7479, 0.1688, 0.719, 0.1993, 0.7178, 0.1821, 0.7345, 0.1921, 0.667, 0.7432, 0.6825, 0.736, 0.6792, 0.7534, 0.667, 0.7432, 0.6606, 0.7542, 0.6523, 0.7373, 0.6156, 0.5098, 0.6253, 0.5212, 0.606, 0.5212, 0.6275, 0.2654, 0.6207, 0.2813, 0.6111, 0.2654, 0.5527, 0.6392, 0.5609, 0.6505, 0.5418, 0.6504, 0.611, 0.2384, 0.6014, 0.2496, 0.5952, 0.2397, 0.6156, 0.5098, 0.606, 0.5212, 0.6, 0.511, 0.6321, 0.5371, 0.6253, 0.5529, 0.6156, 0.5373, 0.6275, 0.2654, 0.6111, 0.2654, 0.6207, 0.2496, 0.611, 0.2923, 0.5952, 0.291, 0.6014, 0.2813, 0.6321, 0.5371, 0.641, 0.5466, 0.6253, 0.5529, 0.719, 0.1993, 0.7042, 0.1934, 0.7178, 0.1821, 0.6954, 0.7272, 0.6825, 0.7166, 0.6959, 0.7127, 0.667, 0.7432, 0.6523, 0.7373, 0.6658, 0.726, 0.667, 0.7432, 0.6792, 0.7534, 0.6606, 0.7542, 0.6954, 0.7272, 0.6825, 0.736, 0.6825, 0.7166, 0.5992, 0.5371, 0.606, 0.5529, 0.5903, 0.5466, 0.5504, 0.6664, 0.5418, 0.6821, 0.5349, 0.6663, 0.5504, 0.6664, 0.5609, 0.6822, 0.5418, 0.6821, 0.5609, 0.6822, 0.5527, 0.6932, 0.5418, 0.6821, 0.5418, 0.6821, 0.5278, 0.6759, 0.5349, 0.6663, 0.606, 0.5529, 0.6156, 0.5638, 0.6, 0.5622, 0.5278, 0.6759, 0.5278, 0.6563, 0.5349, 0.6663, 0.7479, 0.1688, 0.7345, 0.1727, 0.7312, 0.1588, 0.7345, 0.1727, 0.719, 0.1664, 0.7312, 0.1588, 0.5952, 0.2397, 0.6014, 0.2496, 0.5856, 0.2556, 0.5418, 0.6504, 0.5504, 0.6664, 0.5349, 0.6663, 0.5418, 0.6504, 0.5609, 0.6505, 0.5504, 0.6664, 0.5609, 0.6505, 0.5674, 0.6664, 0.5504, 0.6664, 0.5779, 0.676, 0.5609, 0.6822, 0.5674, 0.6664, 0.606, 0.5212, 0.5992, 0.5371, 0.5903, 0.527, 0.6156, 0.5373, 0.606, 0.5529, 0.5992, 0.5371, 0.6253, 0.5529, 0.6156, 0.5638, 0.606, 0.5529, 0.7345, 0.1921, 0.7345, 0.1727, 0.7474, 0.1833, 0.7178, 0.1821, 0.719, 0.1664, 0.7345, 0.1727, 0.6207, 0.2496, 0.6014, 0.2496, 0.611, 0.2384, 0.6111, 0.2654, 0.5946, 0.2654, 0.6014, 0.2496, 0.6014, 0.2813, 0.5856, 0.2752, 0.5946, 0.2654, 0.5779, 0.6564, 0.5674, 0.6664, 0.5609, 0.6505, 0.606, 0.5212, 0.6156, 0.5373, 0.5992, 0.5371, 0.606, 0.5212, 0.6253, 0.5212, 0.6156, 0.5373, 0.7479, 0.2001, 0.7345, 0.1921, 0.7474, 0.1833, 0.7312, 0.2095, 0.719, 0.1993, 0.7345, 0.1921, 0.7178, 0.1821, 0.7042, 0.174, 0.719, 0.1664, 0.7178, 0.1821, 0.7042, 0.1934, 0.7042, 0.174, 0.6363, 0.2556, 0.6275, 0.2654, 0.6207, 0.2496, 0.6111, 0.2654, 0.6207, 0.2813, 0.6014, 0.2813, 0.6207, 0.2813, 0.611, 0.2923, 0.6014, 0.2813, 0.6959, 0.7127, 0.6825, 0.7166, 0.6792, 0.7027, 0.6825, 0.7166, 0.667, 0.7103, 0.6792, 0.7027, 0.6658, 0.726, 0.6523, 0.7373, 0.6523, 0.718, 0.641, 0.527, 0.6321, 0.5371, 0.6253, 0.5212, 0.6523, 0.7373, 0.6606, 0.7542, 0.647, 0.7461, 0.7125, 0.2103, 0.719, 0.1993, 0.7312, 0.2095, 0.7125, 0.2103, 0.699, 0.2021, 0.7042, 0.1934, 0.6363, 0.2752, 0.6275, 0.2654, 0.6363, 0.2556, 0.6825, 0.7166, 0.6825, 0.736, 0.6658, 0.726, 0.6825, 0.736, 0.667, 0.7432, 0.6658, 0.726, 0.6792, 0.7534, 0.6825, 0.736, 0.6959, 0.744, 0.6825, 0.736, 0.6954, 0.7272, 0.6959, 0.744, 0.7125, 0.2103, 0.7042, 0.1934, 0.719, 0.1993, 0.6207, 0.2496, 0.6111, 0.2654, 0.6014, 0.2496, 0.6253, 0.5212, 0.6321, 0.5371, 0.6156, 0.5373, 0.6014, 0.2496, 0.5946, 0.2654, 0.5856, 0.2556, 0.5903, 0.5466, 0.606, 0.5529, 0.6, 0.5622, 0.6825, 0.7166, 0.6658, 0.726, 0.667, 0.7103, 0.6363, 0.2752, 0.6207, 0.2813, 0.6275, 0.2654, 0.641, 0.527, 0.641, 0.5466, 0.6321, 0.5371, 0.5779, 0.6564, 0.5779, 0.676, 0.5674, 0.6664, 0.6658, 0.726, 0.6523, 0.718, 0.667, 0.7103, 0.7479, 0.2001, 0.7312, 0.2095, 0.7345, 0.1921, 0.6111, 0.2654, 0.6014, 0.2813, 0.5946, 0.2654, 0.7345, 0.1921, 0.7178, 0.1821, 0.7345, 0.1727, 0.5692, 0.6405, 0.5779, 0.6564, 0.5609, 0.6505, 0.6156, 0.5373, 0.6253, 0.5529, 0.606, 0.5529, 0.5779, 0.676, 0.5692, 0.6918, 0.5609, 0.6822, 0.5674, 0.6664, 0.5609, 0.6822, 0.5504, 0.6664, 0.5278, 0.6563, 0.5418, 0.6504, 0.5349, 0.6663, 0.7474, 0.1833, 0.7345, 0.1727, 0.7479, 0.1688, 0.719, 0.1993, 0.7178, 0.1821, 0.7345, 0.1921, 0.667, 0.7432, 0.6825, 0.736, 0.6792, 0.7534, 0.667, 0.7432, 0.6606, 0.7542, 0.6523, 0.7373, 0.6156, 0.5098, 0.6253, 0.5212, 0.606, 0.5212, 0.6275, 0.2654, 0.6207, 0.2813, 0.6111, 0.2654, 0.5527, 0.6392, 0.5609, 0.6505, 0.5418, 0.6504, 0.611, 0.2384, 0.6014, 0.2496, 0.5952, 0.2397, 0.6156, 0.5098, 0.606, 0.5212, 0.6, 0.511, 0.6321, 0.5371, 0.6253, 0.5529, 0.6156, 0.5373, 0.6275, 0.2654, 0.6111, 0.2654, 0.6207, 0.2496, 0.611, 0.2923, 0.5952, 0.291, 0.6014, 0.2813, 0.6321, 0.5371, 0.641, 0.5466, 0.6253, 0.5529, 0.719, 0.1993, 0.7042, 0.1934, 0.7178, 0.1821, 0.6954, 0.7272, 0.6825, 0.7166, 0.6959, 0.7127, 0.667, 0.7432, 0.6523, 0.7373, 0.6658, 0.726, 0.667, 0.7432, 0.6792, 0.7534, 0.6606, 0.7542, 0.6954, 0.7272, 0.6825, 0.736, 0.6825, 0.7166, 0.00878, 0.8979, 0.05588, 0.546, 0.08099, 0.5483, 0.04509, 0.902, 0.0814, 0.904, 0.1062, 0.5495, 0.1315, 0.5507, 0.1177, 0.9054, 0.1543, 0.9071, 0.1566, 0.5521, 0.1818, 0.5528, 0.1908, 0.9078, 0.04509, 0.902, 0.08099, 0.5483, 0.1062, 0.5495, 0.0814, 0.904, 0.1177, 0.9054, 0.1315, 0.5507, 0.1566, 0.5521, 0.1543, 0.9071, 0.05588, 0.546, 0.07505, 0.3538, 0.09674, 0.3553, 0.08099, 0.5483, 0.1062, 0.5495, 0.1184, 0.3566, 0.1401, 0.3578, 0.1315, 0.5507, 0.1566, 0.5521, 0.1618, 0.3588, 0.1836, 0.3597, 0.1818, 0.5528, 0.08099, 0.5483, 0.09674, 0.3553, 0.1184, 0.3566, 0.1062, 0.5495, 0.1315, 0.5507, 0.1401, 0.3578, 0.1618, 0.3588, 0.1566, 0.5521, 0.1618, 0.3588, 0.1807, 0.009773, 0.2024, 0.01065, 0.1836, 0.3597, 0.09674, 0.3553, 0.1157, 0.006257, 0.1372, 0.007901, 0.1184, 0.3566, 0.1401, 0.3578, 0.1591, 0.009082, 0.1807, 0.009773, 0.1618, 0.3588, 0.07505, 0.3538, 0.09397, 0.004783, 0.1157, 0.006257, 0.09674, 0.3553, 0.1184, 0.3566, 0.1372, 0.007901, 0.1591, 0.009082, 0.1401, 0.3578, 0.2717, 0.1226, 0.2848, 0.009861, 0.2943, 0.01052, 0.2847, 0.1174, 0.2351, 0.1118, 0.2551, 0.004783, 0.2649, 0.006799, 0.2451, 0.1222, 0.2584, 0.1266, 0.2746, 0.008486, 0.2848, 0.009861, 0.2717, 0.1226, 0.2847, 0.1174, 0.2943, 0.01052, 0.3038, 0.0111, 0.2992, 0.12, 0.2451, 0.1222, 0.2649, 0.006799, 0.2746, 0.008486, 0.2584, 0.1266, 0.2258, 0.2005, 0.2451, 0.1222, 0.2584, 0.1266, 0.2417, 0.2179, 0.283, 0.1896, 0.2847, 0.1174, 0.2992, 0.12, 0.3038, 0.1938, 0.2417, 0.2179, 0.2584, 0.1266, 0.2717, 0.1226, 0.2664, 0.2035, 0.212, 0.1828, 0.2351, 0.1118, 0.2451, 0.1222, 0.2258, 0.2005, 0.2664, 0.2035, 0.2717, 0.1226, 0.2847, 0.1174, 0.283, 0.1896, 0.318, 0.2508, 0.318, 0.4025, 0.3078, 0.4018, 0.2912, 0.2451, 0.2703, 0.2274, 0.2978, 0.3998, 0.2876, 0.4011, 0.243, 0.2275, 0.2263, 0.2492, 0.2789, 0.4064, 0.2706, 0.4124, 0.212, 0.2725, 0.2912, 0.2451, 0.3078, 0.4018, 0.2978, 0.3998, 0.2703, 0.2274, 0.243, 0.2275, 0.2876, 0.4011, 0.2789, 0.4064, 0.2263, 0.2492, 0.2024, 0.9738, 0.1717, 0.9952, 0.1418, 0.9726, 0.1541, 0.9372, 0.1915, 0.9379, 0.2876, 0.4011, 0.2978, 0.3998, 0.2978, 0.3998, 0.2876, 0.4011, 0.2978, 0.3998, 0.3078, 0.4018, 0.3078, 0.4018, 0.2978, 0.3998, 0.2706, 0.4124, 0.2789, 0.4064, 0.2789, 0.4064, 0.2706, 0.4124, 0.3078, 0.4018, 0.318, 0.4025, 0.318, 0.4025, 0.3078, 0.4018, 0.2789, 0.4064, 0.2876, 0.4011, 0.2876, 0.4011, 0.2789, 0.4064, 0.1166, 0.9355, 0.1177, 0.9054, 0.1543, 0.9071, 0.1541, 0.9372, 0.04204, 0.932, 0.04509, 0.902, 0.0814, 0.904, 0.0793, 0.934, 0.1541, 0.9372, 0.1543, 0.9071, 0.1908, 0.9078, 0.1915, 0.9379, 0.0793, 0.934, 0.0814, 0.904, 0.1177, 0.9054, 0.1166, 0.9355, 0.004783, 0.9278, 0.00878, 0.8979, 0.04509, 0.902, 0.04204, 0.932, 0.2417, 0.2179, 0.2664, 0.2035, 0.283, 0.1896, 0.3038, 0.1938, 0.2258, 0.2005, 0.2649, 0.006799, 0.2551, 0.004783, 0.2943, 0.01052, 0.2848, 0.009861, 0.2746, 0.008486, 0.5992, 0.5371, 0.606, 0.5529, 0.5903, 0.5466, 0.5504, 0.6664, 0.5418, 0.6821, 0.5349, 0.6663, 0.5504, 0.6664, 0.5609, 0.6822, 0.5418, 0.6821, 0.5609, 0.6822, 0.5527, 0.6932, 0.5418, 0.6821, 0.5418, 0.6821, 0.5278, 0.6759, 0.5349, 0.6663, 0.606, 0.5529, 0.6156, 0.5638, 0.6, 0.5622, 0.5278, 0.6759, 0.5278, 0.6563, 0.5349, 0.6663, 0.7479, 0.1688, 0.7345, 0.1727, 0.7312, 0.1588, 0.7345, 0.1727, 0.719, 0.1664, 0.7312, 0.1588, 0.5952, 0.2397, 0.6014, 0.2496, 0.5856, 0.2556, 0.5418, 0.6504, 0.5504, 0.6664, 0.5349, 0.6663, 0.5418, 0.6504, 0.5609, 0.6505, 0.5504, 0.6664, 0.5609, 0.6505, 0.5674, 0.6664, 0.5504, 0.6664, 0.5779, 0.676, 0.5609, 0.6822, 0.5674, 0.6664, 0.606, 0.5212, 0.5992, 0.5371, 0.5903, 0.527, 0.6156, 0.5373, 0.606, 0.5529, 0.5992, 0.5371, 0.6253, 0.5529, 0.6156, 0.5638, 0.606, 0.5529, 0.7345, 0.1921, 0.7345, 0.1727, 0.7474, 0.1833, 0.7178, 0.1821, 0.719, 0.1664, 0.7345, 0.1727, 0.6207, 0.2496, 0.6014, 0.2496, 0.611, 0.2384, 0.6111, 0.2654, 0.5946, 0.2654, 0.6014, 0.2496, 0.6014, 0.2813, 0.5856, 0.2752, 0.5946, 0.2654, 0.5779, 0.6564, 0.5674, 0.6664, 0.5609, 0.6505, 0.606, 0.5212, 0.6156, 0.5373, 0.5992, 0.5371, 0.606, 0.5212, 0.6253, 0.5212, 0.6156, 0.5373, 0.7479, 0.2001, 0.7345, 0.1921, 0.7474, 0.1833, 0.7312, 0.2095, 0.719, 0.1993, 0.7345, 0.1921, 0.7178, 0.1821, 0.7042, 0.174, 0.719, 0.1664, 0.7178, 0.1821, 0.7042, 0.1934, 0.7042, 0.174, 0.6363, 0.2556, 0.6275, 0.2654, 0.6207, 0.2496, 0.6111, 0.2654, 0.6207, 0.2813, 0.6014, 0.2813, 0.6207, 0.2813, 0.611, 0.2923, 0.6014, 0.2813, 0.6959, 0.7127, 0.6825, 0.7166, 0.6792, 0.7027, 0.6825, 0.7166, 0.667, 0.7103, 0.6792, 0.7027, 0.6658, 0.726, 0.6523, 0.7373, 0.6523, 0.718, 0.641, 0.527, 0.6321, 0.5371, 0.6253, 0.5212, 0.6523, 0.7373, 0.6606, 0.7542, 0.647, 0.7461, 0.7125, 0.2103, 0.719, 0.1993, 0.7312, 0.2095, 0.7125, 0.2103, 0.699, 0.2021, 0.7042, 0.1934, 0.6363, 0.2752, 0.6275, 0.2654, 0.6363, 0.2556, 0.6825, 0.7166, 0.6825, 0.736, 0.6658, 0.726, 0.6825, 0.736, 0.667, 0.7432, 0.6658, 0.726, 0.6792, 0.7534, 0.6825, 0.736, 0.6959, 0.744, 0.6825, 0.736, 0.6954, 0.7272, 0.6959, 0.744, 0.7125, 0.2103, 0.7042, 0.1934, 0.719, 0.1993, 0.6207, 0.2496, 0.6111, 0.2654, 0.6014, 0.2496, 0.6253, 0.5212, 0.6321, 0.5371, 0.6156, 0.5373, 0.6014, 0.2496, 0.5946, 0.2654, 0.5856, 0.2556, 0.5903, 0.5466, 0.606, 0.5529, 0.6, 0.5622, 0.6825, 0.7166, 0.6658, 0.726, 0.667, 0.7103, 0.6363, 0.2752, 0.6207, 0.2813, 0.6275, 0.2654, 0.641, 0.527, 0.641, 0.5466, 0.6321, 0.5371, 0.5779, 0.6564, 0.5779, 0.676, 0.5674, 0.6664, 0.6658, 0.726, 0.6523, 0.718, 0.667, 0.7103, 0.7479, 0.2001, 0.7312, 0.2095, 0.7345, 0.1921, 0.6111, 0.2654, 0.6014, 0.2813, 0.5946, 0.2654, 0.7345, 0.1921, 0.7178, 0.1821, 0.7345, 0.1727, 0.5692, 0.6405, 0.5779, 0.6564, 0.5609, 0.6505, 0.6156, 0.5373, 0.6253, 0.5529, 0.606, 0.5529, 0.5779, 0.676, 0.5692, 0.6918, 0.5609, 0.6822, 0.5674, 0.6664, 0.5609, 0.6822, 0.5504, 0.6664, 0.5278, 0.6563, 0.5418, 0.6504, 0.5349, 0.6663, 0.7474, 0.1833, 0.7345, 0.1727, 0.7479, 0.1688, 0.719, 0.1993, 0.7178, 0.1821, 0.7345, 0.1921, 0.667, 0.7432, 0.6825, 0.736, 0.6792, 0.7534, 0.667, 0.7432, 0.6606, 0.7542, 0.6523, 0.7373, 0.6156, 0.5098, 0.6253, 0.5212, 0.606, 0.5212, 0.6275, 0.2654, 0.6207, 0.2813, 0.6111, 0.2654, 0.5527, 0.6392, 0.5609, 0.6505, 0.5418, 0.6504, 0.611, 0.2384, 0.6014, 0.2496, 0.5952, 0.2397, 0.6156, 0.5098, 0.606, 0.5212, 0.6, 0.511, 0.6321, 0.5371, 0.6253, 0.5529, 0.6156, 0.5373, 0.6275, 0.2654, 0.6111, 0.2654, 0.6207, 0.2496, 0.611, 0.2923, 0.5952, 0.291, 0.6014, 0.2813, 0.6321, 0.5371, 0.641, 0.5466, 0.6253, 0.5529, 0.719, 0.1993, 0.7042, 0.1934, 0.7178, 0.1821, 0.6954, 0.7272, 0.6825, 0.7166, 0.6959, 0.7127, 0.667, 0.7432, 0.6523, 0.7373, 0.6658, 0.726, 0.667, 0.7432, 0.6792, 0.7534, 0.6606, 0.7542, 0.6954, 0.7272, 0.6825, 0.736, 0.6825, 0.7166, 0.5992, 0.5371, 0.606, 0.5529, 0.5903, 0.5466, 0.5504, 0.6664, 0.5418, 0.6821, 0.5349, 0.6663, 0.5504, 0.6664, 0.5609, 0.6822, 0.5418, 0.6821, 0.5609, 0.6822, 0.5527, 0.6932, 0.5418, 0.6821, 0.5418, 0.6821, 0.5278, 0.6759, 0.5349, 0.6663, 0.606, 0.5529, 0.6156, 0.5638, 0.6, 0.5622, 0.5278, 0.6759, 0.5278, 0.6563, 0.5349, 0.6663, 0.7479, 0.1688, 0.7345, 0.1727, 0.7312, 0.1588, 0.7345, 0.1727, 0.719, 0.1664, 0.7312, 0.1588, 0.5952, 0.2397, 0.6014, 0.2496, 0.5856, 0.2556, 0.5418, 0.6504, 0.5504, 0.6664, 0.5349, 0.6663, 0.5418, 0.6504, 0.5609, 0.6505, 0.5504, 0.6664, 0.5609, 0.6505, 0.5674, 0.6664, 0.5504, 0.6664, 0.5779, 0.676, 0.5609, 0.6822, 0.5674, 0.6664, 0.606, 0.5212, 0.5992, 0.5371, 0.5903, 0.527, 0.6156, 0.5373, 0.606, 0.5529, 0.5992, 0.5371, 0.6253, 0.5529, 0.6156, 0.5638, 0.606, 0.5529, 0.7345, 0.1921, 0.7345, 0.1727, 0.7474, 0.1833, 0.7178, 0.1821, 0.719, 0.1664, 0.7345, 0.1727, 0.6207, 0.2496, 0.6014, 0.2496, 0.611, 0.2384, 0.6111, 0.2654, 0.5946, 0.2654, 0.6014, 0.2496, 0.6014, 0.2813, 0.5856, 0.2752, 0.5946, 0.2654, 0.5779, 0.6564, 0.5674, 0.6664, 0.5609, 0.6505, 0.606, 0.5212, 0.6156, 0.5373, 0.5992, 0.5371, 0.606, 0.5212, 0.6253, 0.5212, 0.6156, 0.5373, 0.7479, 0.2001, 0.7345, 0.1921, 0.7474, 0.1833, 0.7312, 0.2095, 0.719, 0.1993, 0.7345, 0.1921, 0.7178, 0.1821, 0.7042, 0.174, 0.719, 0.1664, 0.7178, 0.1821, 0.7042, 0.1934, 0.7042, 0.174, 0.6363, 0.2556, 0.6275, 0.2654, 0.6207, 0.2496, 0.6111, 0.2654, 0.6207, 0.2813, 0.6014, 0.2813, 0.6207, 0.2813, 0.611, 0.2923, 0.6014, 0.2813, 0.6959, 0.7127, 0.6825, 0.7166, 0.6792, 0.7027, 0.6825, 0.7166, 0.667, 0.7103, 0.6792, 0.7027, 0.6658, 0.726, 0.6523, 0.7373, 0.6523, 0.718, 0.641, 0.527, 0.6321, 0.5371, 0.6253, 0.5212, 0.6523, 0.7373, 0.6606, 0.7542, 0.647, 0.7461, 0.7125, 0.2103, 0.719, 0.1993, 0.7312, 0.2095, 0.7125, 0.2103, 0.699, 0.2021, 0.7042, 0.1934, 0.6363, 0.2752, 0.6275, 0.2654, 0.6363, 0.2556, 0.6825, 0.7166, 0.6825, 0.736, 0.6658, 0.726, 0.6825, 0.736, 0.667, 0.7432, 0.6658, 0.726, 0.6792, 0.7534, 0.6825, 0.736, 0.6959, 0.744, 0.6825, 0.736, 0.6954, 0.7272, 0.6959, 0.744, 0.7125, 0.2103, 0.7042, 0.1934, 0.719, 0.1993, 0.6207, 0.2496, 0.6111, 0.2654, 0.6014, 0.2496, 0.6253, 0.5212, 0.6321, 0.5371, 0.6156, 0.5373, 0.6014, 0.2496, 0.5946, 0.2654, 0.5856, 0.2556, 0.5903, 0.5466, 0.606, 0.5529, 0.6, 0.5622, 0.6825, 0.7166, 0.6658, 0.726, 0.667, 0.7103, 0.6363, 0.2752, 0.6207, 0.2813, 0.6275, 0.2654, 0.641, 0.527, 0.641, 0.5466, 0.6321, 0.5371, 0.5779, 0.6564, 0.5779, 0.676, 0.5674, 0.6664, 0.6658, 0.726, 0.6523, 0.718, 0.667, 0.7103, 0.7479, 0.2001, 0.7312, 0.2095, 0.7345, 0.1921, 0.6111, 0.2654, 0.6014, 0.2813, 0.5946, 0.2654, 0.7345, 0.1921, 0.7178, 0.1821, 0.7345, 0.1727, 0.5692, 0.6405, 0.5779, 0.6564, 0.5609, 0.6505, 0.6156, 0.5373, 0.6253, 0.5529, 0.606, 0.5529, 0.5779, 0.676, 0.5692, 0.6918, 0.5609, 0.6822, 0.5674, 0.6664, 0.5609, 0.6822, 0.5504, 0.6664, 0.5278, 0.6563, 0.5418, 0.6504, 0.5349, 0.6663, 0.7474, 0.1833, 0.7345, 0.1727, 0.7479, 0.1688, 0.719, 0.1993, 0.7178, 0.1821, 0.7345, 0.1921, 0.667, 0.7432, 0.6825, 0.736, 0.6792, 0.7534, 0.667, 0.7432, 0.6606, 0.7542, 0.6523, 0.7373, 0.6156, 0.5098, 0.6253, 0.5212, 0.606, 0.5212, 0.6275, 0.2654, 0.6207, 0.2813, 0.6111, 0.2654, 0.5527, 0.6392, 0.5609, 0.6505, 0.5418, 0.6504, 0.611, 0.2384, 0.6014, 0.2496, 0.5952, 0.2397, 0.6156, 0.5098, 0.606, 0.5212, 0.6, 0.511, 0.6321, 0.5371, 0.6253, 0.5529, 0.6156, 0.5373, 0.6275, 0.2654, 0.6111, 0.2654, 0.6207, 0.2496, 0.611, 0.2923, 0.5952, 0.291, 0.6014, 0.2813, 0.6321, 0.5371, 0.641, 0.5466, 0.6253, 0.5529, 0.719, 0.1993, 0.7042, 0.1934, 0.7178, 0.1821, 0.6954, 0.7272, 0.6825, 0.7166, 0.6959, 0.7127, 0.667, 0.7432, 0.6523, 0.7373, 0.6658, 0.726, 0.667, 0.7432, 0.6792, 0.7534, 0.6606, 0.7542, 0.6954, 0.7272, 0.6825, 0.736, 0.6825, 0.7166])
me_tree_maple.update()
me_tree_maple.normals_split_custom_set([tuple(v) for v in zip(*[iter([0.03978, 0.7024, -0.7107, 0.03978, 0.7024, -0.7107, 0.03978, 0.7024, -0.7107, 0.2622, 0.949, -0.1751, 0.2622, 0.949, -0.1751, 0.2622, 0.949, -0.1751, 0.4872, 0.8104, -0.3254, 0.4872, 0.8104, -0.3254, 0.4872, 0.8104, -0.3254, 0.4165, 0.693, -0.5885, 0.4165, 0.693, -0.5885, 0.4165, 0.693, -0.5885, -0.1006, 0.9533, -0.2847, -0.1006, 0.9533, -0.2847, -0.1006, 0.9533, -0.2847, -0.4779, 0.6899, -0.5437, -0.4779, 0.6899, -0.5437, -0.4779, 0.6899, -0.5437, -0.3232, 0.9463, 0.0, -0.3232, 0.9463, 0.0, -0.3232, 0.9463, 0.0, -0.5964, 0.8027, 0.0, -0.5964, 0.8027, 0.0, -0.5964, 0.8027, 0.0, -0.6954, 0.6757, 0.2447, -0.6954, 0.6757, 0.2447, -0.6954, 0.6757, 0.2447, -0.1891, 0.8234, 0.535, -0.1891, 0.8234, 0.535, -0.1891, 0.8234, 0.535, 0.2622, 0.949, 0.1751, 0.2622, 0.949, 0.1751, 0.2622, 0.949, 0.1751, 0.4872, 0.8104, 0.3254, 0.4872, 0.8104, 0.3254, 0.4872, 0.8104, 0.3254, 0.7172, 0.6739, 0.1774, 0.7172, 0.6739, 0.1774, 0.7172, 0.6739, 0.1774, 0.8938, 0.3412, -0.291, 0.8938, 0.3412, -0.291, 0.8938, 0.3412, -0.291, 0.5992, 0.3543, -0.7179, 0.5992, 0.3543, -0.7179, 0.5992, 0.3543, -0.7179, -0.02656, 0.3645, -0.9308, -0.02656, 0.3645, -0.9308, -0.02656, 0.3645, -0.9308, -0.5596, 0.3556, -0.7486, -0.5596, 0.3556, -0.7486, -0.5596, 0.3556, -0.7486, -0.9072, 0.3405, -0.247, -0.9072, 0.3405, -0.247, -0.9072, 0.3405, -0.247, -0.9072, 0.3405, 0.247, -0.9072, 0.3405, 0.247, -0.9072, 0.3405, 0.247, -0.5596, 0.3556, 0.7486, -0.5596, 0.3556, 0.7486, -0.5596, 0.3556, 0.7486, -0.02655, 0.3645, 0.9308, -0.02655, 0.3645, 0.9308, -0.02655, 0.3645, 0.9308, 0.5992, 0.3543, 0.7179, 0.5992, 0.3543, 0.7179, 0.5992, 0.3543, 0.7179, 0.8938, 0.3412, 0.291, 0.8938, 0.3412, 0.291, 0.8938, 0.3412, 0.291, 0.33, 0.139, -0.9337, 0.33, 0.139, -0.9337, 0.33, 0.139, -0.9337, 0.326, -0.2071, -0.9224, 0.326, -0.2071, -0.9224, 0.326, -0.2071, -0.9224, -0.8242, 0.1326, -0.5505, -0.8242, 0.1326, -0.5505, -0.8242, 0.1326, -0.5505, -0.8938, -0.3412, -0.291, -0.8938, -0.3412, -0.291, -0.8938, -0.3412, -0.291, -0.8242, 0.1326, 0.5505, -0.8242, 0.1326, 0.5505, -0.8242, 0.1326, 0.5505, -0.8151, -0.1978, 0.5445, -0.8151, -0.1978, 0.5445, -0.8151, -0.1978, 0.5445, -0.5992, -0.3543, 0.7179, -0.5992, -0.3543, 0.7179, -0.5992, -0.3543, 0.7179, 0.326, -0.2071, 0.9224, 0.326, -0.2071, 0.9224, 0.326, -0.2071, 0.9224, 0.5596, -0.3556, 0.7486, 0.5596, -0.3556, 0.7486, 0.5596, -0.3556, 0.7486, 0.9813, -0.1927, 0.0, 0.9813, -0.1927, 0.0, 0.9813, -0.1927, 0.0, 0.9072, -0.3405, -0.247, 0.9072, -0.3405, -0.247, 0.9072, -0.3405, -0.247, 0.1891, -0.8235, -0.535, 0.1891, -0.8235, -0.535, 0.1891, -0.8235, -0.535, -0.03978, -0.7024, -0.7107, -0.03978, -0.7024, -0.7107, -0.03978, -0.7024, -0.7107, -0.4872, -0.8104, -0.3254, -0.4872, -0.8104, -0.3254, -0.4872, -0.8104, -0.3254, -0.7172, -0.6739, -0.1773, -0.7172, -0.6739, -0.1773, -0.7172, -0.6739, -0.1773, -0.4872, -0.8104, 0.3254, -0.4872, -0.8104, 0.3254, -0.4872, -0.8104, 0.3254, -0.4165, -0.693, 0.5885, -0.4165, -0.693, 0.5885, -0.4165, -0.693, 0.5885, 0.5964, -0.8027, 0.0, 0.5964, -0.8027, 0.0, 0.5964, -0.8027, 0.0, 0.3232, -0.9463, 0.0, 0.3232, -0.9463, 0.0, 0.3232, -0.9463, 0.0, 0.1891, -0.8235, 0.535, 0.1891, -0.8235, 0.535, 0.1891, -0.8235, 0.535, 0.4779, -0.6899, 0.5437, 0.4779, -0.6899, 0.5437, 0.4779, -0.6899, 0.5437, -0.7172, -0.6739, 0.1773, -0.7172, -0.6739, 0.1773, -0.7172, -0.6739, 0.1773, -0.326, 0.2071, 0.9224, -0.326, 0.2071, 0.9224, -0.326, 0.2071, 0.9224, 0.02656, -0.3645, -0.9308, 0.02656, -0.3645, -0.9308, 0.02656, -0.3645, -0.9308, 0.03978, 0.7024, 0.7107, 0.03978, 0.7024, 0.7107, 0.03978, 0.7024, 0.7107, -0.1891, 0.8234, -0.535, -0.1891, 0.8234, -0.535, -0.1891, 0.8234, -0.535, 0.6954, -0.6757, -0.2447, 0.6954, -0.6757, -0.2447, 0.6954, -0.6757, -0.2447, -0.03978, -0.7024, 0.7107, -0.03978, -0.7024, 0.7107, -0.03978, -0.7024, 0.7107, -0.4165, -0.693, -0.5885, -0.4165, -0.693, -0.5885, -0.4165, -0.693, -0.5885, 0.9916, 0.1291, 0.0, 0.9916, 0.1291, 0.0, 0.9916, 0.1291, 0.0, 0.4779, -0.6899, -0.5437, 0.4779, -0.6899, -0.5437, 0.4779, -0.6899, -0.5437, -0.8151, -0.1978, -0.5445, -0.8151, -0.1978, -0.5445, -0.8151, -0.1978, -0.5445, 0.33, 0.139, 0.9337, 0.33, 0.139, 0.9337, 0.33, 0.139, 0.9337, -0.9813, 0.1927, 0.0, -0.9813, 0.1927, 0.0, -0.9813, 0.1927, 0.0, 0.8151, 0.1978, 0.5445, 0.8151, 0.1978, 0.5445, 0.8151, 0.1978, 0.5445, -0.326, 0.2071, -0.9224, -0.326, 0.2071, -0.9224, -0.326, 0.2071, -0.9224, 0.8151, 0.1978, -0.5445, 0.8151, 0.1978, -0.5445, 0.8151, 0.1978, -0.5445, 0.7172, 0.6739, -0.1773, 0.7172, 0.6739, -0.1773, 0.7172, 0.6739, -0.1773, -0.1006, 0.9533, 0.2847, -0.1006, 0.9533, 0.2847, -0.1006, 0.9533, 0.2847, -0.6954, 0.6757, -0.2447, -0.6954, 0.6757, -0.2447, -0.6954, 0.6757, -0.2447, -0.9916, -0.1291, 0.0, -0.9916, -0.1291, 0.0, -0.9916, -0.1291, 0.0, 0.1006, -0.9533, 0.2847, 0.1006, -0.9533, 0.2847, 0.1006, -0.9533, 0.2847, -0.2622, -0.949, -0.1751, -0.2622, -0.949, -0.1751, -0.2622, -0.949, -0.1751, 0.5596, -0.3556, -0.7486, 0.5596, -0.3556, -0.7486, 0.5596, -0.3556, -0.7486, 0.02655, -0.3645, 0.9308, 0.02655, -0.3645, 0.9308, 0.02655, -0.3645, 0.9308, 0.4165, 0.693, 0.5885, 0.4165, 0.693, 0.5885, 0.4165, 0.693, 0.5885, -0.4779, 0.6899, 0.5437, -0.4779, 0.6899, 0.5437, -0.4779, 0.6899, 0.5437, 0.8242, -0.1326, -0.5505, 0.8242, -0.1326, -0.5505, 0.8242, -0.1326, -0.5505, -0.33, -0.139, -0.9337, -0.33, -0.139, -0.9337, -0.33, -0.139, -0.9337, -0.33, -0.139, 0.9337, -0.33, -0.139, 0.9337, -0.33, -0.139, 0.9337, 0.8242, -0.1326, 0.5505, 0.8242, -0.1326, 0.5505, 0.8242, -0.1326, 0.5505, -0.5992, -0.3543, -0.7179, -0.5992, -0.3543, -0.7179, -0.5992, -0.3543, -0.7179, -0.8938, -0.3412, 0.291, -0.8938, -0.3412, 0.291, -0.8938, -0.3412, 0.291, 0.9072, -0.3405, 0.247, 0.9072, -0.3405, 0.247, 0.9072, -0.3405, 0.247, 0.1006, -0.9533, -0.2847, 0.1006, -0.9533, -0.2847, 0.1006, -0.9533, -0.2847, -0.2622, -0.949, 0.1751, -0.2622, -0.949, 0.1751, -0.2622, -0.949, 0.1751, 0.6954, -0.6757, 0.2447, 0.6954, -0.6757, 0.2447, 0.6954, -0.6757, 0.2447, 0.1676, 0.5642, -0.8084, 0.1676, 0.5642, -0.8084, 0.1676, 0.5642, -0.8084, 0.4272, 0.8444, -0.3231, 0.4272, 0.8444, -0.3231, 0.4272, 0.8444, -0.3231, 0.5909, 0.665, -0.4567, 0.5909, 0.665, -0.4567, 0.5909, 0.665, -0.4567, 0.4934, 0.5191, -0.6979, 0.4934, 0.5191, -0.6979, 0.4934, 0.5191, -0.6979, 0.1222, 0.894, -0.4312, 0.1222, 0.894, -0.4312, 0.1222, 0.894, -0.4312, -0.274, 0.6911, -0.6688, -0.274, 0.6911, -0.6688, -0.274, 0.6911, -0.6688, -0.05593, 0.9862, -0.156, -0.05593, 0.9862, -0.156, -0.05593, 0.9862, -0.156, -0.3363, 0.9316, -0.1383, -0.3363, 0.9316, -0.1383, -0.3363, 0.9316, -0.1383, -0.4559, 0.8789, 0.1401, -0.4559, 0.8789, 0.1401, -0.4559, 0.8789, 0.1401, 0.04923, 0.9192, 0.3906, 0.04923, 0.9192, 0.3906, 0.04923, 0.9192, 0.3906, 0.4396, 0.898, 0.01666, 0.4396, 0.898, 0.01666, 0.4396, 0.898, 0.01666, 0.6138, 0.7666, 0.1886, 0.6138, 0.7666, 0.1886, 0.6138, 0.7666, 0.1886, 0.8028, 0.5924, 0.06706, 0.8028, 0.5924, 0.06706, 0.8028, 0.5924, 0.06706, 0.9125, 0.1528, -0.3794, 0.9125, 0.1528, -0.3794, 0.9125, 0.1528, -0.3794, 0.5862, 0.1387, -0.7982, 0.5862, 0.1387, -0.7982, 0.5862, 0.1387, -0.7982, 0.02694, 0.2146, -0.9763, 0.02694, 0.2146, -0.9763, 0.02694, 0.2146, -0.9763, -0.4386, 0.3391, -0.8322, -0.4386, 0.3391, -0.8322, -0.4386, 0.3391, -0.8322, -0.7923, 0.5071, -0.3394, -0.7923, 0.5071, -0.3394, -0.7923, 0.5071, -0.3394, -0.7734, 0.5969, 0.2132, -0.7734, 0.5969, 0.2132, -0.7734, 0.5969, 0.2132, -0.382, 0.5881, 0.7129, -0.382, 0.5881, 0.7129, -0.382, 0.5881, 0.7129, 0.09583, 0.5075, 0.8563, 0.09583, 0.5075, 0.8563, 0.09583, 0.5075, 0.8563, 0.6383, 0.3727, 0.6735, 0.6383, 0.3727, 0.6735, 0.6383, 0.3727, 0.6735, 0.9332, 0.2535, 0.2546, 0.9332, 0.2535, 0.2546, 0.9332, 0.2535, 0.2546, 0.281, -0.06755, -0.9573, 0.281, -0.06755, -0.9573, 0.281, -0.06755, -0.9573, 0.1975, -0.4102, -0.8903, 0.1975, -0.4102, -0.8903, 0.1975, -0.4102, -0.8903, -0.7573, 0.2002, -0.6216, -0.7573, 0.2002, -0.6216, -0.7573, 0.2002, -0.6216, -0.9332, -0.2535, -0.2546, -0.9332, -0.2535, -0.2546, -0.9332, -0.2535, -0.2546, -0.7161, 0.3935, 0.5766, -0.7161, 0.3935, 0.5766, -0.7161, 0.3935, 0.5766, -0.7822, 0.03189, 0.6222, -0.7822, 0.03189, 0.6222, -0.7822, 0.03189, 0.6222, -0.5862, -0.1387, 0.7982, -0.5862, -0.1387, 0.7982, -0.5862, -0.1387, 0.7982, 0.2664, -0.114, 0.9571, 0.2664, -0.114, 0.9571, 0.2664, -0.114, 0.9571, 0.4386, -0.3391, 0.8322, 0.4386, -0.3391, 0.8322, 0.4386, -0.3391, 0.8322, 0.9113, -0.4101, 0.03663, 0.9113, -0.4101, 0.03663, 0.9113, -0.4101, 0.03663, 0.7734, -0.5969, -0.2132, 0.7734, -0.5969, -0.2132, 0.7734, -0.5969, -0.2132, -0.04922, -0.9192, -0.3906, -0.04922, -0.9192, -0.3906, -0.04922, -0.9192, -0.3906, -0.2195, -0.7851, -0.5791, -0.2195, -0.7851, -0.5791, -0.2195, -0.7851, -0.5791, -0.6138, -0.7666, -0.1886, -0.6138, -0.7666, -0.1886, -0.6138, -0.7666, -0.1886, -0.8028, -0.5925, -0.06705, -0.8028, -0.5925, -0.06705, -0.8028, -0.5925, -0.06705, -0.5909, -0.665, 0.4567, -0.5909, -0.665, 0.4567, -0.5909, -0.665, 0.4567, -0.4934, -0.5191, 0.6979, -0.4934, -0.5191, 0.6979, -0.4934, -0.5191, 0.6979, 0.3363, -0.9316, 0.1383, 0.3363, -0.9316, 0.1383, 0.3363, -0.9316, 0.1383, 0.05593, -0.9862, 0.156, 0.05593, -0.9862, 0.156, 0.05593, -0.9862, 0.156, -0.009716, -0.7513, 0.6599, -0.009716, -0.7513, 0.6599, -0.009716, -0.7513, 0.6599, 0.274, -0.6911, 0.6688, 0.274, -0.6911, 0.6688, 0.274, -0.6911, 0.6688, -0.7904, -0.535, 0.2984, -0.7904, -0.535, 0.2984, -0.7904, -0.535, 0.2984, -0.1975, 0.4102, 0.8903, -0.1975, 0.4102, 0.8903, -0.1975, 0.4102, 0.8903, -0.09583, -0.5075, -0.8563, -0.09583, -0.5075, -0.8563, -0.09583, -0.5075, -0.8563, 0.2195, 0.7852, 0.5791, 0.2195, 0.7852, 0.5791, 0.2195, 0.7852, 0.5791, 0.009719, 0.7513, -0.6599, 0.009719, 0.7513, -0.6599, 0.009719, 0.7513, -0.6599, 0.4559, -0.8789, -0.1402, 0.4559, -0.8789, -0.1402, 0.4559, -0.8789, -0.1402, -0.1676, -0.5642, 0.8084, -0.1676, -0.5642, 0.8084, -0.1676, -0.5642, 0.8084, -0.5354, -0.7034, -0.4675, -0.5354, -0.7034, -0.4675, -0.5354, -0.7034, -0.4675, 0.9986, -0.04636, -0.02433, 0.9986, -0.04636, -0.02433, 0.9986, -0.04636, -0.02433, 0.2329, -0.8692, -0.4363, 0.2329, -0.8692, -0.4363, 0.2329, -0.8692, -0.4363, -0.8219, -0.155, -0.5482, -0.8219, -0.155, -0.5482, -0.8219, -0.155, -0.5482, 0.35, 0.2306, 0.9079, 0.35, 0.2306, 0.9079, 0.35, 0.2306, 0.9079, -0.9113, 0.4101, -0.03663, -0.9113, 0.4101, -0.03663, -0.9113, 0.4101, -0.03663, 0.8219, 0.155, 0.5482, 0.8219, 0.155, 0.5482, 0.8219, 0.155, 0.5482, -0.2664, 0.114, -0.9571, -0.2664, 0.114, -0.9571, -0.2664, 0.114, -0.9571, 0.7822, -0.03189, -0.6222, 0.7822, -0.03189, -0.6222, 0.7822, -0.03189, -0.6222, 0.7904, 0.535, -0.2984, 0.7904, 0.535, -0.2984, 0.7904, 0.535, -0.2984, 0.143, 0.9821, 0.1225, 0.143, 0.9821, 0.1225, 0.143, 0.9821, 0.1225, -0.4748, 0.7948, -0.378, -0.4748, 0.7948, -0.378, -0.4748, 0.7948, -0.378, -0.9986, 0.04636, 0.02433, -0.9986, 0.04636, 0.02433, -0.9986, 0.04636, 0.02433, -0.1222, -0.894, 0.4312, -0.1222, -0.894, 0.4312, -0.1222, -0.894, 0.4312, -0.4396, -0.898, -0.01665, -0.4396, -0.898, -0.01665, -0.4396, -0.898, -0.01665, 0.382, -0.5881, -0.7129, 0.382, -0.5881, -0.7129, 0.382, -0.5881, -0.7129, -0.02694, -0.2146, 0.9763, -0.02694, -0.2146, 0.9763, -0.02694, -0.2146, 0.9763, 0.5354, 0.7034, 0.4675, 0.5354, 0.7034, 0.4675, 0.5354, 0.7034, 0.4675, -0.2329, 0.8692, 0.4363, -0.2329, 0.8692, 0.4363, -0.2329, 0.8692, 0.4363, 0.7161, -0.3935, -0.5766, 0.7161, -0.3935, -0.5766, 0.7161, -0.3935, -0.5766, -0.35, -0.2306, -0.9079, -0.35, -0.2306, -0.9079, -0.35, -0.2306, -0.9079, -0.281, 0.06755, 0.9573, -0.281, 0.06755, 0.9573, -0.281, 0.06755, 0.9573, 0.7573, -0.2002, 0.6216, 0.7573, -0.2002, 0.6216, 0.7573, -0.2002, 0.6216, -0.6383, -0.3727, -0.6735, -0.6383, -0.3727, -0.6735, -0.6383, -0.3727, -0.6735, -0.9125, -0.1528, 0.3794, -0.9125, -0.1528, 0.3794, -0.9125, -0.1528, 0.3794, 0.7923, -0.5071, 0.3394, 0.7923, -0.5071, 0.3394, 0.7923, -0.5071, 0.3394, -0.143, -0.9821, -0.1225, -0.143, -0.9821, -0.1225, -0.143, -0.9821, -0.1225, -0.4272, -0.8444, 0.3231, -0.4272, -0.8444, 0.3231, -0.4272, -0.8444, 0.3231, 0.4748, -0.7948, 0.378, 0.4748, -0.7948, 0.378, 0.4748, -0.7948, 0.378, 0.04026, 0.7899, -0.6119, 0.04026, 0.7899, -0.6119, 0.04026, 0.7899, -0.6119, 0.2651, 0.963, -0.04842, 0.2651, 0.963, -0.04842, 0.2651, 0.963, -0.04842, 0.4916, 0.8438, -0.2151, 0.4916, 0.8438, -0.2151, 0.4916, 0.8438, -0.2151, 0.4207, 0.7629, -0.4909, 0.4207, 0.7629, -0.4909, 0.4207, 0.7629, -0.4909, -0.1018, 0.9824, -0.1565, -0.1018, 0.9824, -0.1565, -0.1018, 0.9824, -0.1565, -0.4824, 0.7535, -0.4467, -0.4824, 0.7535, -0.4467, -0.4824, 0.7535, -0.4467, -0.3267, 0.9369, 0.1246, -0.3267, 0.9369, 0.1246, -0.3267, 0.9369, 0.1246, -0.601, 0.7923, 0.1054, -0.601, 0.7923, 0.1054, -0.601, 0.7923, 0.1054, -0.6997, 0.6338, 0.3298, -0.6997, 0.6338, 0.3298, -0.6997, 0.6338, 0.3298, -0.1913, 0.7454, 0.6386, -0.1913, 0.7454, 0.6386, -0.1913, 0.7454, 0.6386, 0.2651, 0.9168, 0.2985, 0.2651, 0.9168, 0.2985, 0.2651, 0.9168, 0.2985, 0.4916, 0.7583, 0.4282, 0.4916, 0.7583, 0.4282, 0.4916, 0.7583, 0.4282, 0.7214, 0.6406, 0.263, 0.7214, 0.6406, 0.263, 0.7214, 0.6406, 0.263, 0.8959, 0.373, -0.2412, 0.8959, 0.373, -0.2412, 0.8959, 0.373, -0.2412, 0.6038, 0.4439, -0.6621, 0.6038, 0.4439, -0.6621, 0.6038, 0.4439, -0.6621, -0.02688, 0.4841, -0.8746, -0.02688, 0.4841, -0.8746, -0.02688, 0.4841, -0.8746, -0.5642, 0.4495, -0.6926, -0.5642, 0.4495, -0.6926, -0.5642, 0.4495, -0.6926, -0.9091, 0.3665, -0.198, -0.9091, 0.3665, -0.198, -0.9091, 0.3665, -0.198, -0.9091, 0.302, 0.2869, -0.9091, 0.302, 0.2869, -0.9091, 0.302, 0.2869, -0.5642, 0.2528, 0.786, -0.5642, 0.2528, 0.786, -0.5642, 0.2528, 0.786, -0.02687, 0.2386, 0.9708, -0.02687, 0.2386, 0.9708, -0.02687, 0.2386, 0.9708, 0.6038, 0.2554, 0.7551, 0.6038, 0.2554, 0.7551, 0.6038, 0.2554, 0.7551, 0.8959, 0.297, 0.3303, 0.8959, 0.297, 0.3303, 0.8959, 0.297, 0.3303, 0.3335, 0.2606, -0.906, 0.3335, 0.2606, -0.906, 0.3335, 0.2606, -0.906, 0.3295, -0.08359, -0.9404, 0.3295, -0.08359, -0.9404, 0.3295, -0.08359, -0.9404, -0.8274, 0.2024, -0.5239, -0.8274, 0.2024, -0.5239, -0.8274, 0.2024, -0.5239, -0.8959, -0.297, -0.3303, -0.8959, -0.297, -0.3303, -0.8959, -0.297, -0.3303, -0.8274, 0.0584, 0.5586, -0.8274, 0.0584, 0.5586, -0.8274, 0.0584, 0.5586, -0.8184, -0.2658, 0.5095, -0.8184, -0.2658, 0.5095, -0.8184, -0.2658, 0.5095, -0.6038, -0.4439, 0.6621, -0.6038, -0.4439, 0.6621, -0.6038, -0.4439, 0.6621, 0.3295, -0.3266, 0.8859, 0.3295, -0.3266, 0.8859, 0.3295, -0.3266, 0.8859, 0.5642, -0.4495, 0.6926, 0.5642, -0.4495, 0.6926, 0.5642, -0.4495, 0.6926, 0.9817, -0.1888, -0.02512, 0.9817, -0.1888, -0.02512, 0.9817, -0.1888, -0.02512, 0.9091, -0.302, -0.2869, 0.9091, -0.302, -0.2869, 0.9091, -0.302, -0.2869, 0.1913, -0.7454, -0.6386, 0.1913, -0.7454, -0.6386, 0.1913, -0.7454, -0.6386, -0.04026, -0.6025, -0.7971, -0.04026, -0.6025, -0.7971, -0.04026, -0.6025, -0.7971, -0.4916, -0.7583, -0.4282, -0.4916, -0.7583, -0.4282, -0.4916, -0.7583, -0.4282, -0.7214, -0.6406, -0.263, -0.7214, -0.6406, -0.263, -0.7214, -0.6406, -0.263, -0.4916, -0.8438, 0.2151, -0.4916, -0.8438, 0.2151, -0.4916, -0.8438, 0.2151, -0.4207, -0.7629, 0.4909, -0.4207, -0.7629, 0.4909, -0.4207, -0.7629, 0.4909, 0.601, -0.7923, -0.1054, 0.601, -0.7923, -0.1054, 0.601, -0.7923, -0.1054, 0.3267, -0.9369, -0.1246, 0.3267, -0.9369, -0.1246, 0.3267, -0.9369, -0.1246, 0.1913, -0.8864, 0.4215, 0.1913, -0.8864, 0.4215, 0.1913, -0.8864, 0.4215, 0.4824, -0.7535, 0.4467, 0.4824, -0.7535, 0.4467, 0.4824, -0.7535, 0.4467, -0.7214, -0.6871, 0.08639, -0.7214, -0.6871, 0.08639, -0.7214, -0.6871, 0.08639, -0.3295, 0.08359, 0.9405, -0.3295, 0.08359, 0.9405, -0.3295, 0.08359, 0.9405, 0.02687, -0.2386, -0.9708, 0.02687, -0.2386, -0.9708, 0.02687, -0.2386, -0.9708, 0.04026, 0.6025, 0.7971, 0.04026, 0.6025, 0.7971, 0.04026, 0.6025, 0.7971, -0.1913, 0.8864, -0.4215, -0.1913, 0.8864, -0.4215, -0.1913, 0.8864, -0.4215, 0.6997, -0.6338, -0.3298, 0.6997, -0.6338, -0.3298, 0.6997, -0.6338, -0.3298, -0.04026, -0.7899, 0.6119, -0.04026, -0.7899, 0.6119, -0.04026, -0.7899, 0.6119, -0.4207, -0.608, -0.6733, -0.4207, -0.608, -0.6733, -0.4207, -0.608, -0.6733, 0.9918, 0.1265, 0.01683, 0.9918, 0.1265, 0.01683, 0.9918, 0.1265, 0.01683, 0.4824, -0.6105, -0.6282, 0.4824, -0.6105, -0.6282, 0.4824, -0.6105, -0.6282, -0.8184, -0.1233, -0.5613, -0.8184, -0.1233, -0.5613, -0.8184, -0.1233, -0.5613, 0.3335, 0.01467, 0.9426, 0.3335, 0.01467, 0.9426, 0.3335, 0.01467, 0.9426, -0.9817, 0.1888, 0.02512, -0.9817, 0.1888, 0.02512, -0.9817, 0.1888, 0.02512, 0.8184, 0.1233, 0.5613, 0.8184, 0.1233, 0.5613, 0.8184, 0.1233, 0.5613, -0.3295, 0.3266, -0.8859, -0.3295, 0.3266, -0.8859, -0.3295, 0.3266, -0.8859, 0.8184, 0.2658, -0.5095, 0.8184, 0.2658, -0.5095, 0.8184, 0.2658, -0.5095, 0.7214, 0.6871, -0.08639, 0.7214, 0.6871, -0.08639, 0.7214, 0.6871, -0.08639, -0.1018, 0.9074, 0.4079, -0.1018, 0.9074, 0.4079, -0.1018, 0.9074, 0.4079, -0.6997, 0.6979, -0.1526, -0.6997, 0.6979, -0.1526, -0.6997, 0.6979, -0.1526, -0.9918, -0.1265, -0.01683, -0.9918, -0.1265, -0.01683, -0.9918, -0.1265, -0.01683, 0.1018, -0.9824, 0.1565, 0.1018, -0.9824, 0.1565, 0.1018, -0.9824, 0.1565, -0.2651, -0.9168, -0.2985, -0.2651, -0.9168, -0.2985, -0.2651, -0.9168, -0.2985, 0.5642, -0.2528, -0.786, 0.5642, -0.2528, -0.786, 0.5642, -0.2528, -0.786, 0.02687, -0.4841, 0.8746, 0.02687, -0.4841, 0.8746, 0.02687, -0.4841, 0.8746, 0.4207, 0.608, 0.6733, 0.4207, 0.608, 0.6733, 0.4207, 0.608, 0.6733, -0.4824, 0.6105, 0.6282, -0.4824, 0.6105, 0.6282, -0.4824, 0.6105, 0.6282, 0.8274, -0.0584, -0.5586, 0.8274, -0.0584, -0.5586, 0.8274, -0.0584, -0.5586, -0.3335, -0.01467, -0.9426, -0.3335, -0.01467, -0.9426, -0.3335, -0.01467, -0.9426, -0.3335, -0.2606, 0.906, -0.3335, -0.2606, 0.906, -0.3335, -0.2606, 0.906, 0.8274, -0.2024, 0.5239, 0.8274, -0.2024, 0.5239, 0.8274, -0.2024, 0.5239, -0.6038, -0.2554, -0.7551, -0.6038, -0.2554, -0.7551, -0.6038, -0.2554, -0.7551, -0.8959, -0.373, 0.2412, -0.8959, -0.373, 0.2412, -0.8959, -0.373, 0.2412, 0.9091, -0.3665, 0.198, 0.9091, -0.3665, 0.198, 0.9091, -0.3665, 0.198, 0.1018, -0.9073, -0.4079, 0.1018, -0.9073, -0.4079, 0.1018, -0.9073, -0.4079, -0.2651, -0.963, 0.04843, -0.2651, -0.963, 0.04843, -0.2651, -0.963, 0.04843, 0.6997, -0.6979, 0.1526, 0.6997, -0.6979, 0.1526, 0.6997, -0.6979, 0.1526, 0.003332, 0.02515, -0.9997, 0.003332, 0.02515, -0.9997, 0.003332, 0.02515, -0.9997, 0.003332, 0.02515, -0.9997, 0.5848, 0.02647, 0.8107, 0.5848, 0.02647, 0.8107, 0.5848, 0.02647, 0.8107, 0.5848, 0.02647, 0.8107, -0.95, 0.01143, -0.3121, -0.95, 0.01143, -0.3121, -0.95, 0.01143, -0.3121, -0.95, 0.01143, -0.3121, 0.9515, 0.03443, -0.3056, 0.9515, 0.03443, -0.3056, 0.9515, 0.03443, -0.3056, 0.9515, 0.03443, -0.3056, -0.5904, 0.01225, 0.807, -0.5904, 0.01225, 0.807, -0.5904, 0.01225, 0.807, -0.5904, 0.01225, 0.807, 0.003443, 0.009054, -1.0, 0.003443, 0.009054, -1.0, 0.003443, 0.009054, -1.0, 0.003443, 0.009054, -1.0, 0.5849, 0.01555, 0.811, 0.5849, 0.01555, 0.811, 0.5849, 0.01555, 0.811, 0.5849, 0.01555, 0.811, -0.9501, 0.009069, -0.3119, -0.9501, 0.009069, -0.3119, -0.9501, 0.009069, -0.3119, -0.9501, 0.009069, -0.3119, 0.9521, 0.01306, -0.3055, 0.9521, 0.01306, -0.3055, 0.9521, 0.01306, -0.3055, 0.9521, 0.01306, -0.3055, -0.5903, 0.01308, 0.8071, -0.5903, 0.01308, 0.8071, -0.5903, 0.01308, 0.8071, -0.5903, 0.01308, 0.8071, -0.9499, 0.00859, -0.3125, -0.9499, 0.00859, -0.3125, -0.9499, 0.00859, -0.3125, -0.9499, 0.00859, -0.3125, 0.9508, 0.0481, -0.306, 0.9508, 0.0481, -0.306, 0.9508, 0.0481, -0.306, 0.9508, 0.0481, -0.306, -0.5903, 0.0481, 0.8057, -0.5903, 0.0481, 0.8057, -0.5903, 0.0481, 0.8057, -0.5903, 0.0481, 0.8057, 0.003056, 0.00859, -1.0, 0.003056, 0.00859, -1.0, 0.003056, 0.00859, -1.0, 0.003056, 0.00859, -1.0, 0.5835, 0.07244, 0.8089, 0.5835, 0.07244, 0.8089, 0.5835, 0.07244, 0.8089, 0.5835, 0.07244, 0.8089, 0.7923, 0.01203, 0.61, 0.7923, 0.01203, 0.61, 0.7923, 0.01203, 0.61, 0.7923, 0.01203, 0.61, -0.994, 0.1028, 0.03658, -0.994, 0.1028, 0.03658, -0.994, 0.1028, 0.03658, -0.994, 0.1028, 0.03658, 0.7417, -0.08778, -0.665, 0.7417, -0.08778, -0.665, 0.7417, -0.08778, -0.665, 0.7417, -0.08778, -0.665, -0.2836, 0.1082, 0.9528, -0.2836, 0.1082, 0.9528, -0.2836, 0.1082, 0.9528, -0.2836, 0.1082, 0.9528, -0.2298, -0.04371, -0.9723, -0.2298, -0.04371, -0.9723, -0.2298, -0.04371, -0.9723, -0.2298, -0.04371, -0.9723, -0.03044, -0.2524, -0.9671, -0.03044, -0.2524, -0.9671, -0.03044, -0.2524, -0.9671, -0.03044, -0.2524, -0.9671, -0.2918, 0.3454, 0.8919, -0.2918, 0.3454, 0.8919, -0.2918, 0.3454, 0.8919, -0.2918, 0.3454, 0.8919, 0.6411, -0.5413, -0.544, 0.6411, -0.5413, -0.544, 0.6411, -0.5413, -0.544, 0.6411, -0.5413, -0.544, -0.875, 0.4685, -0.122, -0.875, 0.4685, -0.122, -0.875, 0.4685, -0.122, -0.875, 0.4685, -0.122, 0.6128, -0.1192, 0.7812, 0.6128, -0.1192, 0.7812, 0.6128, -0.1192, 0.7812, 0.6128, -0.1192, 0.7812, 0.8874, 0.4609, 0.007255, 0.8874, 0.4609, 0.007255, 0.8874, 0.4609, 0.007255, 0.8874, 0.4609, 0.007255, -0.6624, -0.5988, 0.4501, -0.6624, -0.5988, 0.4501, -0.6624, -0.5988, 0.4501, -0.6624, -0.5988, 0.4501, -0.04344, 0.5091, -0.8596, -0.04344, 0.5091, -0.8596, -0.04344, 0.5091, -0.8596, -0.04344, 0.5091, -0.8596, 0.4222, -0.2068, 0.8826, 0.4222, -0.2068, 0.8826, 0.4222, -0.2068, 0.8826, 0.4222, -0.2068, 0.8826, -0.8424, -0.1459, -0.5187, -0.8424, -0.1459, -0.5187, -0.8424, -0.1459, -0.5187, -0.8424, -0.1459, -0.5187, 0.0002787, -1.0, -0.0002056, 0.0002787, -1.0, -0.0002056, 0.0002787, -1.0, -0.0002056, 0.0002787, -1.0, -0.0002056, 0.0002787, -1.0, -0.0002056, -0.7476, -0.1448, 0.6482, -0.7476, -0.1448, 0.6482, -0.7476, -0.1448, 0.6482, -0.7476, -0.1448, 0.6482, 0.2389, 0.04443, 0.97, 0.2389, 0.04443, 0.97, 0.2389, 0.04443, 0.97, 0.2389, 0.04443, 0.97, 0.06082, -0.008543, -0.9981, 0.06082, -0.008543, -0.9981, 0.06082, -0.008543, -0.9981, 0.06082, -0.008543, -0.9981, 0.9796, 0.1771, -0.09453, 0.9796, 0.1771, -0.09453, 0.9796, 0.1771, -0.09453, 0.9796, 0.1771, -0.09453, -0.5326, -0.08256, -0.8424, -0.5326, -0.08256, -0.8424, -0.5326, -0.08256, -0.8424, -0.5326, -0.08256, -0.8424, -0.5768, 0.2143, 0.7883, -0.5768, 0.2143, 0.7883, -0.5768, 0.2143, 0.7883, -0.5768, 0.2143, 0.7883, 0.9244, 0.2394, -0.2969, 0.9244, 0.2394, -0.2969, 0.9244, 0.2394, -0.2969, 0.9244, 0.2394, -0.2969, -0.9269, 0.2193, -0.3045, -0.9269, 0.2193, -0.3045, -0.9269, 0.2193, -0.3045, -0.9269, 0.2193, -0.3045, 0.5697, 0.2269, 0.7899, 0.5697, 0.2269, 0.7899, 0.5697, 0.2269, 0.7899, 0.5697, 0.2269, 0.7899, 0.003205, 0.2348, -0.972, 0.003205, 0.2348, -0.972, 0.003205, 0.2348, -0.972, 0.003205, 0.2348, -0.972, -0.4412, -0.04476, 0.8963, -0.4412, -0.04476, 0.8963, -0.4412, -0.04476, 0.8963, -0.4412, -0.04476, 0.8963, -0.4412, -0.04476, 0.8963, 0.321, 0.8971, -0.3035, 0.321, 0.8971, -0.3035, 0.321, 0.8971, -0.3035, 0.321, 0.8971, -0.3035, 0.321, 0.8971, -0.3035, 0.4719, 0.538, -0.6984, 0.4719, 0.538, -0.6984, 0.4719, 0.538, -0.6984, 0.7822, 0.6001, -0.1675, 0.7822, 0.6001, -0.1675, 0.7822, 0.6001, -0.1675, 0.8723, 0.3769, -0.3114, 0.8723, 0.3769, -0.3114, 0.8723, 0.3769, -0.3114, 0.7545, 0.326, -0.5697, 0.7545, 0.326, -0.5697, 0.7545, 0.326, -0.5697, 0.516, 0.8099, -0.279, 0.516, 0.8099, -0.279, 0.516, 0.8099, -0.279, 0.05386, 0.8312, -0.5534, 0.05386, 0.8312, -0.5534, 0.05386, 0.8312, -0.5534, 0.3415, 0.9399, -4.575e-06, 0.3415, 0.9399, -4.575e-06, 0.3415, 0.9399, -4.575e-06, 0.02971, 0.9996, 0.0, 0.02971, 0.9996, 0.0, 0.02971, 0.9996, 0.0, -0.1374, 0.9574, 0.2541, -0.1374, 0.9574, 0.2541, -0.1374, 0.9574, 0.2541, 0.3691, 0.7629, 0.5308, 0.3691, 0.7629, 0.5308, 0.3691, 0.7629, 0.5308, 0.7822, 0.6001, 0.1675, 0.7822, 0.6001, 0.1675, 0.7822, 0.6001, 0.1675, 0.8723, 0.3769, 0.3114, 0.8723, 0.3769, 0.3114, 0.8723, 0.3769, 0.3114, 0.9733, 0.1533, 0.1708, 0.9733, 0.1533, 0.1708, 0.9733, 0.1533, 0.1708, 0.9353, -0.2041, -0.2891, 0.9353, -0.2041, -0.2891, 0.9353, -0.2041, -0.2891, 0.7034, -0.03571, -0.7099, 0.7034, -0.03571, -0.7099, 0.7034, -0.03571, -0.7099, 0.2103, 0.3085, -0.9277, 0.2103, 0.3085, -0.9277, 0.2103, 0.3085, -0.9277, -0.2312, 0.602, -0.7643, -0.2312, 0.602, -0.7643, -0.2312, 0.602, -0.7643, -0.5414, 0.8001, -0.2584, -0.5414, 0.8001, -0.2584, -0.5414, 0.8001, -0.2584, -0.5414, 0.8001, 0.2584, -0.5414, 0.8001, 0.2584, -0.5414, 0.8001, 0.2584, -0.2312, 0.602, 0.7643, -0.2312, 0.602, 0.7643, -0.2312, 0.602, 0.7643, 0.2103, 0.3085, 0.9277, 0.2103, 0.3085, 0.9277, 0.2103, 0.3085, 0.9277, 0.7034, -0.03571, 0.7099, 0.7034, -0.03571, 0.7099, 0.7034, -0.03571, 0.7099, 0.9353, -0.2041, 0.2891, 0.9353, -0.2041, 0.2891, 0.9353, -0.2041, 0.2891, 0.3555, -0.0652, -0.9324, 0.3555, -0.0652, -0.9324, 0.3555, -0.0652, -0.9324, 0.1328, -0.3459, -0.9288, 0.1328, -0.3459, -0.9288, 0.1328, -0.3459, -0.9288, -0.599, 0.5669, -0.5656, -0.599, 0.5669, -0.5656, -0.599, 0.5669, -0.5656, -0.9353, 0.2041, -0.2891, -0.9353, 0.2041, -0.2891, -0.9353, 0.2041, -0.2891, -0.599, 0.5669, 0.5656, -0.599, 0.5669, 0.5656, -0.599, 0.5669, 0.5656, -0.7893, 0.2802, 0.5464, -0.7893, 0.2802, 0.5464, -0.7893, 0.2802, 0.5464, -0.7034, 0.03571, 0.7099, -0.7034, 0.03571, 0.7099, -0.7034, 0.03571, 0.7099, 0.1328, -0.3459, 0.9288, 0.1328, -0.3459, 0.9288, 0.1328, -0.3459, 0.9288, 0.2312, -0.602, 0.7643, 0.2312, -0.602, 0.7643, 0.2312, -0.602, 0.7643, 0.7002, -0.7139, 0.0, 0.7002, -0.7139, 0.0, 0.7002, -0.7139, 0.0, 0.5414, -0.8001, -0.2584, 0.5414, -0.8001, -0.2584, 0.5414, -0.8001, -0.2584, -0.3692, -0.7629, -0.5308, -0.3692, -0.7629, -0.5308, -0.3692, -0.7629, -0.5308, -0.4719, -0.538, -0.6984, -0.4719, -0.538, -0.6984, -0.4719, -0.538, -0.6984, -0.8723, -0.3769, -0.3114, -0.8723, -0.3769, -0.3114, -0.8723, -0.3769, -0.3114, -0.9733, -0.1533, -0.1708, -0.9733, -0.1533, -0.1708, -0.9733, -0.1533, -0.1708, -0.8723, -0.3769, 0.3114, -0.8723, -0.3769, 0.3114, -0.8723, -0.3769, 0.3114, -0.7545, -0.326, 0.5697, -0.7545, -0.326, 0.5697, -0.7545, -0.326, 0.5697, -0.0297, -0.9996, 0.0, -0.0297, -0.9996, 0.0, -0.0297, -0.9996, 0.0, -0.3415, -0.9399, 0.0, -0.3415, -0.9399, 0.0, -0.3415, -0.9399, 0.0, -0.3692, -0.7629, 0.5308, -0.3692, -0.7629, 0.5308, -0.3692, -0.7629, 0.5308, -0.05385, -0.8312, 0.5534, -0.05385, -0.8312, 0.5534, -0.05385, -0.8312, 0.5534, -0.9733, -0.1533, 0.1708, -0.9733, -0.1533, 0.1708, -0.9733, -0.1533, 0.1708, -0.1328, 0.3459, 0.9288, -0.1328, 0.3459, 0.9288, -0.1328, 0.3459, 0.9288, -0.2103, -0.3085, -0.9277, -0.2103, -0.3085, -0.9277, -0.2103, -0.3085, -0.9277, 0.4719, 0.538, 0.6984, 0.4719, 0.538, 0.6984, 0.4719, 0.538, 0.6984, 0.3691, 0.7629, -0.5308, 0.3691, 0.7629, -0.5308, 0.3691, 0.7629, -0.5308, 0.1374, -0.9574, -0.2541, 0.1374, -0.9574, -0.2541, 0.1374, -0.9574, -0.2541, -0.4719, -0.538, 0.6984, -0.4719, -0.538, 0.6984, -0.4719, -0.538, 0.6984, -0.7545, -0.326, -0.5697, -0.7545, -0.326, -0.5697, -0.7545, -0.326, -0.5697, 0.8995, -0.4368, 0.0, 0.8995, -0.4368, 0.0, 0.8995, -0.4368, 0.0, -0.05385, -0.8312, -0.5534, -0.05385, -0.8312, -0.5534, -0.05385, -0.8312, -0.5534, -0.7893, 0.2802, -0.5464, -0.7893, 0.2802, -0.5464, -0.7893, 0.2802, -0.5464, 0.3555, -0.0652, 0.9324, 0.3555, -0.0652, 0.9324, 0.3555, -0.0652, 0.9324, -0.7002, 0.7139, 0.0, -0.7002, 0.7139, 0.0, -0.7002, 0.7139, 0.0, 0.7893, -0.2802, 0.5464, 0.7893, -0.2802, 0.5464, 0.7893, -0.2802, 0.5464, -0.1328, 0.3459, -0.9288, -0.1328, 0.3459, -0.9288, -0.1328, 0.3459, -0.9288, 0.7893, -0.2802, -0.5464, 0.7893, -0.2802, -0.5464, 0.7893, -0.2802, -0.5464, 0.9733, 0.1533, -0.1708, 0.9733, 0.1533, -0.1708, 0.9733, 0.1533, -0.1708, 0.516, 0.8099, 0.279, 0.516, 0.8099, 0.279, 0.516, 0.8099, 0.279, -0.1374, 0.9574, -0.2541, -0.1374, 0.9574, -0.2541, -0.1374, 0.9574, -0.2541, -0.8996, 0.4368, 0.0, -0.8996, 0.4368, 0.0, -0.8996, 0.4368, 0.0, -0.516, -0.8099, 0.279, -0.516, -0.8099, 0.279, -0.516, -0.8099, 0.279, -0.7822, -0.6001, -0.1675, -0.7822, -0.6001, -0.1675, -0.7822, -0.6001, -0.1675, 0.2312, -0.602, -0.7643, 0.2312, -0.602, -0.7643, 0.2312, -0.602, -0.7643, -0.2103, -0.3085, 0.9277, -0.2103, -0.3085, 0.9277, -0.2103, -0.3085, 0.9277, 0.7545, 0.326, 0.5697, 0.7545, 0.326, 0.5697, 0.7545, 0.326, 0.5697, 0.05386, 0.8312, 0.5534, 0.05386, 0.8312, 0.5534, 0.05386, 0.8312, 0.5534, 0.599, -0.5669, -0.5656, 0.599, -0.5669, -0.5656, 0.599, -0.5669, -0.5656, -0.3555, 0.0652, -0.9324, -0.3555, 0.0652, -0.9324, -0.3555, 0.0652, -0.9324, -0.3555, 0.0652, 0.9324, -0.3555, 0.0652, 0.9324, -0.3555, 0.0652, 0.9324, 0.599, -0.5669, 0.5656, 0.599, -0.5669, 0.5656, 0.599, -0.5669, 0.5656, -0.7034, 0.03571, -0.7099, -0.7034, 0.03571, -0.7099, -0.7034, 0.03571, -0.7099, -0.9353, 0.2041, 0.2891, -0.9353, 0.2041, 0.2891, -0.9353, 0.2041, 0.2891, 0.5414, -0.8001, 0.2584, 0.5414, -0.8001, 0.2584, 0.5414, -0.8001, 0.2584, -0.516, -0.8099, -0.279, -0.516, -0.8099, -0.279, -0.516, -0.8099, -0.279, -0.7822, -0.6001, 0.1675, -0.7822, -0.6001, 0.1675, -0.7822, -0.6001, 0.1675, 0.1374, -0.9574, 0.2541, 0.1374, -0.9574, 0.2541, 0.1374, -0.9574, 0.2541, 0.03779, 0.6672, -0.7439, 0.03779, 0.6672, -0.7439, 0.03779, 0.6672, -0.7439, 0.2614, 0.9459, -0.1923, 0.2614, 0.9459, -0.1923, 0.2614, 0.9459, -0.1923, 0.4817, 0.8014, -0.3545, 0.4817, 0.8014, -0.3545, 0.4817, 0.8014, -0.3545, 0.4019, 0.6686, -0.6256, 0.4019, 0.6686, -0.6256, 0.4019, 0.6686, -0.6256, -0.09975, 0.9452, -0.311, -0.09975, 0.9452, -0.311, -0.09975, 0.9452, -0.311, -0.4635, 0.6691, -0.5809, -0.4635, 0.6691, -0.5809, -0.4635, 0.6691, -0.5809, -0.3232, 0.9463, 0.0, -0.3232, 0.9463, 0.0, -0.3232, 0.9463, 0.0, -0.5964, 0.8027, 3.283e-06, -0.5964, 0.8027, 3.283e-06, -0.5964, 0.8027, 3.283e-06, -0.691, 0.6714, 0.2679, -0.691, 0.6714, 0.2679, -0.691, 0.6714, 0.2679, -0.1835, 0.7993, 0.5722, -0.1835, 0.7993, 0.5722, -0.1835, 0.7993, 0.5722, 0.2614, 0.9459, 0.1923, 0.2614, 0.9459, 0.1923, 0.2614, 0.9459, 0.1923, 0.4817, 0.8014, 0.3545, 0.4817, 0.8014, 0.3545, 0.4817, 0.8014, 0.3545, 0.7148, 0.6717, 0.1948, 0.7148, 0.6717, 0.1948, 0.7148, 0.6717, 0.1948, 0.8858, 0.3382, -0.3178, 0.8858, 0.3382, -0.3178, 0.8858, 0.3382, -0.3178, 0.5687, 0.3362, -0.7507, 0.5687, 0.3362, -0.7507, 0.5687, 0.3362, -0.7507, -0.02439, 0.3348, -0.942, -0.02439, 0.3348, -0.942, -0.02439, 0.3348, -0.942, -0.5288, 0.336, -0.7794, -0.5288, 0.336, -0.7794, -0.5288, 0.336, -0.7794, -0.9013, 0.3383, -0.2704, -0.9013, 0.3383, -0.2704, -0.9013, 0.3383, -0.2704, -0.9013, 0.3383, 0.2704, -0.9013, 0.3383, 0.2704, -0.9013, 0.3383, 0.2704, -0.5288, 0.336, 0.7794, -0.5288, 0.336, 0.7794, -0.5288, 0.336, 0.7794, -0.02439, 0.3348, 0.942, -0.02439, 0.3348, 0.942, -0.02439, 0.3348, 0.942, 0.5687, 0.3362, 0.7507, 0.5687, 0.3362, 0.7507, 0.5687, 0.3362, 0.7507, 0.8858, 0.3382, 0.3178, 0.8858, 0.3382, 0.3178, 0.8858, 0.3382, 0.3178, 0.3029, 0.1276, -0.9444, 0.3029, 0.1276, -0.9444, 0.3029, 0.1276, -0.9444, 0.2998, -0.1905, -0.9348, 0.2998, -0.1905, -0.9348, 0.2998, -0.1905, -0.9348, -0.7987, 0.1285, -0.5878, -0.7987, 0.1285, -0.5878, -0.7987, 0.1285, -0.5878, -0.8858, -0.3382, -0.3178, -0.8858, -0.3382, -0.3178, -0.8858, -0.3382, -0.3178, -0.7987, 0.1285, 0.5878, -0.7987, 0.1285, 0.5878, -0.7987, 0.1285, 0.5878, -0.7904, -0.1919, 0.5817, -0.7904, -0.1919, 0.5817, -0.7904, -0.1919, 0.5817, -0.5687, -0.3362, 0.7507, -0.5687, -0.3362, 0.7507, -0.5687, -0.3362, 0.7507, 0.2998, -0.1905, 0.9348, 0.2998, -0.1905, 0.9348, 0.2998, -0.1905, 0.9348, 0.5288, -0.336, 0.7794, 0.5288, -0.336, 0.7794, 0.5288, -0.336, 0.7794, 0.9813, -0.1927, 0.0, 0.9813, -0.1927, 0.0, 0.9813, -0.1927, 0.0, 0.9013, -0.3383, -0.2704, 0.9013, -0.3383, -0.2704, 0.9013, -0.3383, -0.2704, 0.1835, -0.7993, -0.5722, 0.1835, -0.7993, -0.5722, 0.1835, -0.7993, -0.5722, -0.03779, -0.6672, -0.7439, -0.03779, -0.6672, -0.7439, -0.03779, -0.6672, -0.7439, -0.4817, -0.8014, -0.3545, -0.4817, -0.8014, -0.3545, -0.4817, -0.8014, -0.3545, -0.7148, -0.6717, -0.1947, -0.7148, -0.6717, -0.1947, -0.7148, -0.6717, -0.1947, -0.4817, -0.8014, 0.3545, -0.4817, -0.8014, 0.3545, -0.4817, -0.8014, 0.3545, -0.4019, -0.6686, 0.6256, -0.4019, -0.6686, 0.6256, -0.4019, -0.6686, 0.6256, 0.5964, -0.8027, 0.0, 0.5964, -0.8027, 0.0, 0.5964, -0.8027, 0.0, 0.3232, -0.9463, 0.0, 0.3232, -0.9463, 0.0, 0.3232, -0.9463, 0.0, 0.1835, -0.7993, 0.5722, 0.1835, -0.7993, 0.5722, 0.1835, -0.7993, 0.5722, 0.4635, -0.6691, 0.5809, 0.4635, -0.6691, 0.5809, 0.4635, -0.6691, 0.5809, -0.7148, -0.6717, 0.1947, -0.7148, -0.6717, 0.1947, -0.7148, -0.6717, 0.1947, -0.2998, 0.1905, 0.9348, -0.2998, 0.1905, 0.9348, -0.2998, 0.1905, 0.9348, 0.02439, -0.3348, -0.942, 0.02439, -0.3348, -0.942, 0.02439, -0.3348, -0.942, 0.03779, 0.6672, 0.7439, 0.03779, 0.6672, 0.7439, 0.03779, 0.6672, 0.7439, -0.1835, 0.7993, -0.5722, -0.1835, 0.7993, -0.5722, -0.1835, 0.7993, -0.5722, 0.691, -0.6714, -0.2679, 0.691, -0.6714, -0.2679, 0.691, -0.6714, -0.2679, -0.03779, -0.6672, 0.7439, -0.03779, -0.6672, 0.7439, -0.03779, -0.6672, 0.7439, -0.4019, -0.6686, -0.6256, -0.4019, -0.6686, -0.6256, -0.4019, -0.6686, -0.6256, 0.9916, 0.1291, 0.0, 0.9916, 0.1291, 0.0, 0.9916, 0.1291, 0.0, 0.4635, -0.6691, -0.5809, 0.4635, -0.6691, -0.5809, 0.4635, -0.6691, -0.5809, -0.7904, -0.1919, -0.5817, -0.7904, -0.1919, -0.5817, -0.7904, -0.1919, -0.5817, 0.3029, 0.1276, 0.9444, 0.3029, 0.1276, 0.9444, 0.3029, 0.1276, 0.9444, -0.9813, 0.1927, 0.0, -0.9813, 0.1927, 0.0, -0.9813, 0.1927, 0.0, 0.7904, 0.1919, 0.5817, 0.7904, 0.1919, 0.5817, 0.7904, 0.1919, 0.5817, -0.2998, 0.1905, -0.9348, -0.2998, 0.1905, -0.9348, -0.2998, 0.1905, -0.9348, 0.7904, 0.1919, -0.5817, 0.7904, 0.1919, -0.5817, 0.7904, 0.1919, -0.5817, 0.7148, 0.6717, -0.1947, 0.7148, 0.6717, -0.1947, 0.7148, 0.6717, -0.1947, -0.09975, 0.9452, 0.311, -0.09975, 0.9452, 0.311, -0.09975, 0.9452, 0.311, -0.691, 0.6714, -0.2679, -0.691, 0.6714, -0.2679, -0.691, 0.6714, -0.2679, -0.9916, -0.1291, 0.0, -0.9916, -0.1291, 0.0, -0.9916, -0.1291, 0.0, 0.09975, -0.9452, 0.311, 0.09975, -0.9452, 0.311, 0.09975, -0.9452, 0.311, -0.2614, -0.9459, -0.1923, -0.2614, -0.9459, -0.1923, -0.2614, -0.9459, -0.1923, 0.5288, -0.336, -0.7794, 0.5288, -0.336, -0.7794, 0.5288, -0.336, -0.7794, 0.02439, -0.3348, 0.942, 0.02439, -0.3348, 0.942, 0.02439, -0.3348, 0.942, 0.4019, 0.6686, 0.6256, 0.4019, 0.6686, 0.6256, 0.4019, 0.6686, 0.6256, -0.4635, 0.6691, 0.5809, -0.4635, 0.6691, 0.5809, -0.4635, 0.6691, 0.5809, 0.7987, -0.1285, -0.5878, 0.7987, -0.1285, -0.5878, 0.7987, -0.1285, -0.5878, -0.3029, -0.1276, -0.9444, -0.3029, -0.1276, -0.9444, -0.3029, -0.1276, -0.9444, -0.3029, -0.1276, 0.9444, -0.3029, -0.1276, 0.9444, -0.3029, -0.1276, 0.9444, 0.7987, -0.1285, 0.5878, 0.7987, -0.1285, 0.5878, 0.7987, -0.1285, 0.5878, -0.5687, -0.3362, -0.7507, -0.5687, -0.3362, -0.7507, -0.5687, -0.3362, -0.7507, -0.8858, -0.3382, 0.3178, -0.8858, -0.3382, 0.3178, -0.8858, -0.3382, 0.3178, 0.9013, -0.3383, 0.2704, 0.9013, -0.3383, 0.2704, 0.9013, -0.3383, 0.2704, 0.09975, -0.9452, -0.311, 0.09975, -0.9452, -0.311, 0.09975, -0.9452, -0.311, -0.2614, -0.9459, 0.1923, -0.2614, -0.9459, 0.1923, -0.2614, -0.9459, 0.1923, 0.691, -0.6714, 0.2679, 0.691, -0.6714, 0.2679, 0.691, -0.6714, 0.2679])] * 3)])

# ---- objects
ob_point = bpy.data.objects.new('Point', light_point_002)
ob_plane = bpy.data.objects.new('Plane', me_plane)
ob_tree_maple = bpy.data.objects.new('tree-maple', me_tree_maple)
_N = ng_geometry_nodes_001.nodes; _L = ng_geometry_nodes_001.links
n0 = _N.new('NodeGroupInput'); n0.name = 'Group Input'; n0.location = (-1260, 379)
n1 = _N.new('NodeGroupOutput'); n1.name = 'Group Output'; n1.location = (632, 259)
n2 = _N.new('GeometryNodeDistributePointsOnFaces'); n2.name = 'Distribute Points on Faces'; n2.location = (-845, 497)
n2.inputs[4].default_value = 2.0
n3 = _N.new('GeometryNodeJoinGeometry'); n3.name = 'Join Geometry'; n3.location = (235, 396)
n4 = _N.new('GeometryNodeInstanceOnPoints'); n4.name = 'Instance on Points'; n4.location = (-420, 516)
n5 = _N.new('GeometryNodeObjectInfo'); n5.name = 'Object Info'; n5.location = (-615, 323)
n5.hide = True
n5.inputs[0].default_value = ob_tree_maple
n5.inputs[1].default_value = True
n6 = _N.new('FunctionNodeRandomValue'); n6.name = 'Random Value'; n6.location = (-631, -63)
n6.data_type = 'FLOAT_VECTOR'
n6.inputs[1].default_value = (0.0, 0.0, 0.0)
n7 = _N.new('GeometryNodeImageTexture'); n7.name = 'Image Texture'; n7.location = (-875, 215)
n7.inputs[0].default_value = None
_L.new(n3.outputs[0], n1.inputs[0])
_L.new(n0.outputs[0], n2.inputs[0])
_L.new(n4.outputs[0], n3.inputs[0])
_L.new(n0.outputs[0], n3.inputs[0])
_L.new(n2.outputs[0], n4.inputs[0])
_L.new(n5.outputs[4], n4.inputs[2])
_L.new(n6.outputs[0], n4.inputs[5])
_L.new(n0.outputs[1], n7.inputs[1])
n1.is_active_output = True

# ---- transforms, parenting, visibility, modifiers, constraints
ob_point.location = (-0.8158, -2.68, 2.764)
ob_plane.location = (0.0, 0.0, 0.0)
_m = ob_plane.modifiers.new('GeometryNodes', 'NODES')
_m.node_group = ng_geometry_nodes_001
ob_tree_maple.location = (0.0, 0.0, -3.748)
ob_tree_maple.rotation_euler = (1.571, -0.0, 0.0)
ob_tree_maple.color = (0.8, 0.8, 0.8, 1.0)

# ---- collection membership
col_collection.objects.link(ob_point)
col_collection.objects.link(ob_plane)
col_collection.objects.link(ob_tree_maple)

# ---- scene / render settings (as saved in the file)
scene.frame_start = 1; scene.frame_end = 250; scene.frame_set(182)
scene.render.engine = 'BLENDER_EEVEE_NEXT'
scene.render.fps = 30
scene.view_settings.view_transform = 'Filmic'
bpy.context.view_layer.update()

# ---- added for rendering (the .blend has no active camera): camera
cam_auto = bpy.data.cameras.new('AutoCamera')
cam_auto.lens = 50.0
cam_auto.sensor_width = 36.0
cam_auto.clip_end = 1000.0
ob_auto_camera = bpy.data.objects.new('AutoCamera', cam_auto)
scene.collection.objects.link(ob_auto_camera)
ob_auto_camera.location = (15.1591, -18.1909, 12.6972)
ob_auto_camera.rotation_euler = (1.09748, -7.21219e-08, 0.694738)
scene.camera = ob_auto_camera
bpy.context.view_layer.update()
